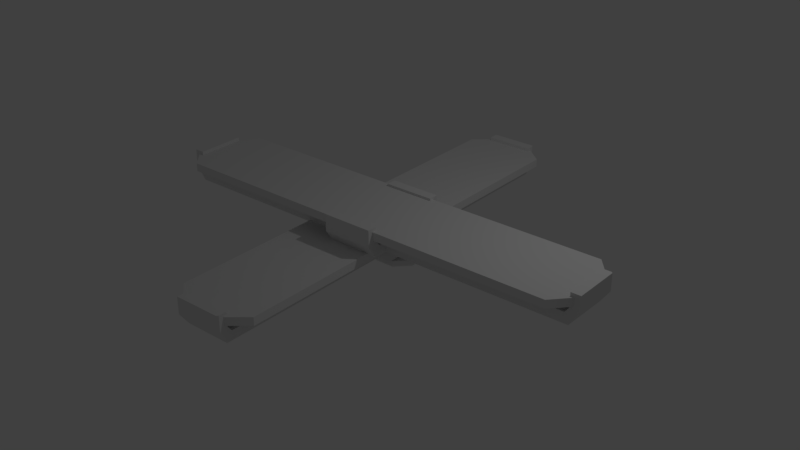 # Source: Robot_Name_Banner.blend  (saved by Blender 2.93.20; exported with 4.5.12 LTS)
import bpy
from mathutils import Matrix  # noqa: F401  (used for matrix-valued properties, if any)

bpy.ops.wm.read_factory_settings(use_empty=True)
scene = bpy.context.scene
scene.name = 'Scene'

# ---- collections
col_collection_1 = bpy.data.collections.new('Collection 1'); scene.collection.children.link(col_collection_1)

# ---- materials (node trees are filled in below, after node groups)
mat_polysurface276_0_001 = bpy.data.materials.new('polySurface276_0.001')
mat_polysurface276_0_001.alpha_threshold = 0.0
mat_polysurface276_0_001.use_transparent_shadow = False
mat_polysurface276_0_001.roughness = 0.5
mat_polysurface276_1_001 = bpy.data.materials.new('polySurface276_1.001')
mat_polysurface276_1_001.alpha_threshold = 0.0
mat_polysurface276_1_001.use_transparent_shadow = False
mat_polysurface276_1_001.roughness = 0.5
mat_polysurface276_0 = bpy.data.materials.new('polySurface276_0')
mat_polysurface276_0.alpha_threshold = 0.0
mat_polysurface276_0.use_transparent_shadow = False
mat_polysurface276_0.roughness = 0.5
mat_polysurface276_1 = bpy.data.materials.new('polySurface276_1')
mat_polysurface276_1.alpha_threshold = 0.0
mat_polysurface276_1.use_transparent_shadow = False
mat_polysurface276_1.roughness = 0.5

# ---- material node trees

# ---- world
world_world = bpy.data.worlds.new('World'); scene.world = world_world
world_world.color = (0.05088, 0.05088, 0.05088)
world_world.use_sun_shadow = False
world_world.sun_shadow_jitter_overblur = 0.0
world_world.cycles.sampling_method = 'MANUAL'

# ---- lights
light_lamp = bpy.data.lights.new('Lamp', 'POINT')
light_lamp.transmission_factor = 0.0
light_lamp.cutoff_distance = 30.0
light_lamp.energy = 100.0
light_lamp.shadow_buffer_clip_start = 1.001
light_lamp.shadow_soft_size = 0.1
light_lamp.shadow_maximum_resolution = 0.006
light_lamp.use_absolute_resolution = True

# ---- meshes
me_polysurface276_001 = bpy.data.meshes.new('polySurface276.001')
me_polysurface276_001.from_pydata([(4.33, 0.6774, 0.0391), (4.33, 0.6779, 1.001), (4.33, 0.5148, 1.001), (4.33, 0.5142, 0.03911), (4.021, 0.6774, -0.3353), (4.021, 0.5142, -0.3353), (4.021, 0.5148, 1.343), (4.021, 0.6779, 1.343), (-4.348, 0.6774, 0.0391), (-4.348, 0.6779, 1.001), (4.33, 0.6779, 1.001), (4.33, 0.6774, 0.0391), (-4.039, 0.6774, -0.3353), (4.021, 0.6774, -0.3353), (4.021, 0.6779, 1.343), (-4.039, 0.6779, 1.343), (-4.348, 0.5142, 0.03911), (-4.348, 0.5148, 1.001), (-4.348, 0.6779, 1.001), (-4.348, 0.6774, 0.0391), (-4.039, 0.5142, -0.3353), (-4.039, 0.6774, -0.3353), (-4.039, 0.6779, 1.343), (-4.039, 0.5148, 1.343), (-4.039, 0.6779, 1.343), (-4.039, 0.5148, 1.343), (4.021, 0.5148, 1.343), (4.021, 0.6779, 1.343), (4.021, 0.6774, -0.3353), (4.021, 0.5142, -0.3353), (-4.039, 0.5142, -0.3353), (-4.039, 0.6774, -0.3353), (-4.348, 0.5142, 0.03911), (4.33, 0.5142, 0.03911), (4.33, 0.5148, 1.001), (-4.348, 0.5148, 1.001), (-4.039, 0.5148, 1.343), (4.021, 0.5148, 1.343), (4.021, 0.5142, -0.3353), (-4.039, 0.5142, -0.3353), (0.503, 0.1463, 1.261), (0.503, 0.4091, 1.446), (-0.503, 0.4091, 1.446), (-0.503, 0.1463, 1.255), (0.503, 0.4628, 1.249), (0.503, 0.4091, 1.446), (0.503, 0.1463, 1.261), (0.503, 0.3558, 1.165), (0.503, 0.7472, 1.249), (0.503, 0.7472, 1.446), (0.503, 0.3558, 0.9928), (0.503, 0.1463, 0.9928), (-0.503, 0.3558, 1.165), (-0.503, 0.1463, 1.255), (-0.503, 0.4091, 1.446), (-0.503, 0.4628, 1.249), (-0.503, 0.7472, 1.249), (-0.503, 0.7472, 1.446), (-0.503, 0.1463, 0.9928), (-0.503, 0.3558, 0.9928), (0.503, 0.3558, 1.165), (-0.503, 0.3558, 1.165), (-0.503, 0.4628, 1.249), (0.503, 0.4628, 1.249), (-0.503, 0.1463, 0.9928), (-0.503, 0.1463, 0.06252), (0.503, 0.1463, 0.06252), (0.503, 0.1463, 0.9928), (4.259, 0.1463, 0.9928), (4.266, 0.1463, 0.06252), (-4.253, 0.1463, 0.06252), (-4.246, 0.1463, 0.9928), (-0.503, 0.1463, 1.255), (0.503, 0.1463, 1.261), (0.503, 0.1463, -0.2084), (-0.503, 0.1463, -0.2084), (0.503, 0.3558, -0.1556), (0.503, 0.4385, -0.2523), (-0.503, 0.4385, -0.2523), (-0.503, 0.3558, -0.1556), (0.503, 0.4091, 1.446), (0.503, 0.7472, 1.446), (-0.503, 0.7472, 1.446), (-0.503, 0.4091, 1.446), (-0.503, 0.4628, 1.249), (-0.503, 0.7472, 1.249), (0.503, 0.7472, 1.249), (0.503, 0.4628, 1.249), (-0.503, 0.7472, 1.446), (0.503, 0.7472, 1.446), (0.503, 0.7472, 1.249), (-0.503, 0.7472, 1.249), (0.503, 0.4091, -0.4488), (0.503, 0.4385, -0.2523), (0.503, 0.3558, -0.1556), (0.503, 0.1463, -0.2084), (0.503, 0.7229, -0.4489), (0.503, 0.7229, -0.2523), (0.503, 0.1463, 0.06252), (0.503, 0.3558, 0.03286), (0.503, 0.1463, -0.2084), (-0.503, 0.1463, -0.2084), (-0.503, 0.4091, -0.4488), (0.503, 0.4091, -0.4488), (-0.503, 0.1463, -0.2084), (-0.503, 0.3558, -0.1556), (-0.503, 0.4385, -0.2523), (-0.503, 0.4091, -0.4488), (-0.503, 0.7229, -0.4489), (-0.503, 0.7229, -0.2523), (-0.503, 0.3558, 0.03286), (-0.503, 0.1463, 0.06252), (-0.503, 0.4091, -0.4488), (-0.503, 0.7229, -0.4489), (0.503, 0.7229, -0.4489), (0.503, 0.4091, -0.4488), (0.503, 0.4385, -0.2523), (0.503, 0.7229, -0.2523), (-0.503, 0.7229, -0.2523), (-0.503, 0.4385, -0.2523), (0.503, 0.7229, -0.4489), (-0.503, 0.7229, -0.4489), (-0.503, 0.7229, -0.2523), (0.503, 0.7229, -0.2523), (4.45, 0.4091, 0.05815), (4.266, 0.1463, 0.06252), (4.248, 0.1744, 0.03286), (4.417, 0.4091, 0.03308), (4.266, 0.1463, 0.06252), (4.45, 0.4091, 0.05815), (4.45, 0.4091, 0.9928), (4.259, 0.1463, 0.9928), (4.248, 0.1744, 0.03286), (4.169, 0.3558, 0.03286), (4.254, 0.4628, 0.03308), (4.417, 0.4091, 0.03308), (4.417, 0.7472, 0.03308), (4.254, 0.7472, 0.03308), (0.503, 0.3558, 0.03286), (0.503, 0.1744, 0.03286), (4.259, 0.1463, 0.9928), (4.45, 0.4091, 0.9928), (4.254, 0.4628, 0.9928), (4.169, 0.3558, 0.9928), (4.254, 0.7472, 0.9928), (4.45, 0.7472, 0.9928), (0.503, 0.1463, 0.9928), (0.503, 0.3558, 0.9928), (4.169, 0.3558, 0.03286), (4.169, 0.3558, 0.9928), (4.254, 0.4628, 0.9928), (4.254, 0.4628, 0.03308), (4.45, 0.4091, 0.05815), (4.45, 0.7472, 0.05815), (4.45, 0.7472, 0.9928), (4.45, 0.4091, 0.9928), (4.417, 0.4091, 0.03308), (4.417, 0.7472, 0.03308), (4.45, 0.7472, 0.05815), (4.45, 0.4091, 0.05815), (4.254, 0.4628, 0.9928), (4.254, 0.7472, 0.9928), (4.254, 0.7472, 0.03308), (4.254, 0.4628, 0.03308), (4.254, 0.7472, 0.03308), (4.254, 0.7472, 0.9928), (4.45, 0.7472, 0.9928), (4.417, 0.7472, 0.03308), (4.45, 0.7472, 0.05815), (-4.45, 0.4091, 0.05815), (-4.416, 0.4091, 0.03308), (-4.235, 0.1744, 0.03286), (-4.253, 0.1463, 0.06252), (-4.253, 0.1463, 0.06252), (-4.246, 0.1463, 0.9928), (-4.45, 0.4091, 0.9928), (-4.45, 0.4091, 0.05815), (-4.235, 0.1744, 0.03286), (-4.416, 0.4091, 0.03308), (-4.253, 0.4628, 0.03308), (-4.157, 0.3558, 0.03286), (-4.253, 0.7472, 0.03308), (-4.416, 0.7472, 0.03308), (-0.503, 0.1744, 0.03286), (-0.503, 0.3558, 0.03286), (-4.246, 0.1463, 0.9928), (-4.157, 0.3558, 0.9928), (-4.253, 0.4628, 0.9928), (-4.45, 0.4091, 0.9928), (-4.45, 0.7472, 0.9928), (-4.253, 0.7472, 0.9928), (-0.503, 0.3558, 0.9928), (-0.503, 0.1463, 0.9928), (-4.157, 0.3558, 0.03286), (-4.253, 0.4628, 0.03308), (-4.253, 0.4628, 0.9928), (-4.157, 0.3558, 0.9928), (-4.45, 0.4091, 0.9928), (-4.45, 0.7472, 0.9928), (-4.45, 0.7472, 0.05815), (-4.45, 0.4091, 0.05815), (-4.45, 0.4091, 0.05815), (-4.45, 0.7472, 0.05815), (-4.416, 0.7472, 0.03308), (-4.416, 0.4091, 0.03308), (-4.253, 0.4628, 0.03308), (-4.253, 0.7472, 0.03308), (-4.253, 0.7472, 0.9928), (-4.253, 0.4628, 0.9928), (-4.416, 0.7472, 0.03308), (-4.45, 0.7472, 0.9928), (-4.253, 0.7472, 0.9928), (-4.253, 0.7472, 0.03308), (-4.45, 0.7472, 0.05815), (4.266, 0.1463, 0.06252), (0.503, 0.1463, 0.06252), (0.503, 0.1744, 0.03286), (4.248, 0.1744, 0.03286), (-4.235, 0.1744, 0.03286), (-0.503, 0.1744, 0.03286), (-0.503, 0.1463, 0.06252), (-4.253, 0.1463, 0.06252), (4.169, 0.3558, 0.03286), (0.503, 0.3558, 0.03286), (0.503, 0.3558, 0.9928), (4.169, 0.3558, 0.9928), (-0.503, 0.3558, 0.9928), (-0.503, 0.3558, 0.03286), (-4.157, 0.3558, 0.9928), (-4.157, 0.3558, 0.03286), (0.503, 0.3558, 1.165), (-0.503, 0.3558, 1.165), (-0.503, 0.3558, -0.1556), (0.503, 0.3558, -0.1556), (-0.503, 0.06083, 0.2084), (-0.503, 0.1446, 0.2084), (-0.503, 0.1446, -0.2084), (-0.503, 0.06083, -0.2084), (-0.503, 0.06083, -0.2084), (-0.503, 0.1446, -0.2084), (-0.2084, 0.1446, -0.503), (-0.2084, 0.06083, -0.503), (-0.2084, 0.06083, -0.503), (-0.2084, 0.1446, -0.503), (0.2084, 0.1446, -0.503), (0.2084, 0.06083, -0.503), (0.2084, 0.06083, -0.503), (0.2084, 0.1446, -0.503), (0.503, 0.1446, -0.2084), (0.503, 0.06083, -0.2084), (0.503, 0.06083, -0.2084), (0.503, 0.1446, -0.2084), (0.503, 0.1446, 0.2084), (0.503, 0.06083, 0.2084), (0.503, 0.06083, 0.2084), (0.503, 0.1446, 0.2084), (0.2084, 0.1446, 0.503), (0.2084, 0.06083, 0.503), (0.2084, 0.06083, 0.503), (0.2084, 0.1446, 0.503), (-0.2084, 0.1446, 0.503), (-0.2084, 0.06083, 0.503), (-0.2084, 0.06083, 0.503), (-0.2084, 0.1446, 0.503), (-0.503, 0.1446, 0.2084), (-0.503, 0.06083, 0.2084), (-0.4469, 0.0, -0.1851), (0.0, 0.0, 0.0), (-0.4469, 0.0, 0.1851), (-0.1851, 0.0, -0.4469), (0.1851, 0.0, -0.4469), (0.4469, 0.0, -0.1851), (0.4469, 0.0, 0.1851), (0.1851, 0.0, 0.4469), (-0.1851, 0.0, 0.4469), (-0.503, 0.1446, 0.2084), (0.0, 0.1446, 0.0), (-0.503, 0.1446, -0.2084), (-0.2084, 0.1446, -0.503), (0.2084, 0.1446, -0.503), (0.503, 0.1446, -0.2084), (0.503, 0.1446, 0.2084), (0.2084, 0.1446, 0.503), (-0.2084, 0.1446, 0.503), (-0.503, 0.06083, 0.2084), (-0.503, 0.06083, -0.2084), (-0.4469, 0.0, -0.1851), (-0.4469, 0.0, 0.1851), (-0.4469, 0.0, 0.1851), (-0.1851, 0.0, 0.4469), (-0.2084, 0.06083, 0.503), (-0.503, 0.06083, 0.2084), (-0.503, 0.06083, -0.2084), (-0.2084, 0.06083, -0.503), (-0.1851, 0.0, -0.4469), (-0.4469, 0.0, -0.1851), (-0.2084, 0.06083, -0.503), (0.2084, 0.06083, -0.503), (0.1851, 0.0, -0.4469), (-0.1851, 0.0, -0.4469), (0.2084, 0.06083, -0.503), (0.503, 0.06083, -0.2084), (0.4469, 0.0, -0.1851), (0.1851, 0.0, -0.4469), (0.503, 0.06083, -0.2084), (0.503, 0.06083, 0.2084), (0.4469, 0.0, 0.1851), (0.4469, 0.0, -0.1851), (0.503, 0.06083, 0.2084), (0.2084, 0.06083, 0.503), (0.1851, 0.0, 0.4469), (0.4469, 0.0, 0.1851), (0.2084, 0.06083, 0.503), (-0.2084, 0.06083, 0.503), (-0.1851, 0.0, 0.4469), (0.1851, 0.0, 0.4469)], [], [(0, 1, 2), (0, 2, 3), (4, 0, 3), (4, 3, 5), (6, 2, 1), (6, 1, 7), (8, 9, 10), (8, 10, 11), (12, 8, 11), (12, 11, 13), (14, 10, 9), (14, 9, 15), (16, 17, 18), (16, 18, 19), (20, 16, 19), (20, 19, 21), (22, 18, 17), (22, 17, 23), (24, 25, 26), (24, 26, 27), (28, 29, 30), (28, 30, 31), (32, 33, 34), (32, 34, 35), (36, 35, 34), (36, 34, 37), (38, 33, 32), (38, 32, 39), (40, 41, 42), (40, 42, 43), (44, 45, 46), (44, 46, 47), (48, 45, 44), (48, 49, 45), (46, 50, 47), (46, 51, 50), (52, 53, 54), (52, 54, 55), (54, 56, 55), (54, 57, 56), (52, 58, 53), (52, 59, 58), (60, 61, 62), (60, 62, 63), (64, 65, 66), (64, 66, 67), (68, 67, 66), (68, 66, 69), (70, 65, 64), (70, 64, 71), (72, 64, 67), (72, 67, 73), (74, 66, 65), (74, 65, 75), (76, 77, 78), (76, 78, 79), (80, 81, 82), (80, 82, 83), (84, 85, 86), (84, 86, 87), (88, 89, 90), (88, 90, 91), (92, 93, 94), (92, 94, 95), (96, 93, 92), (96, 97, 93), (94, 98, 95), (94, 99, 98), (100, 101, 102), (100, 102, 103), (104, 105, 106), (104, 106, 107), (106, 108, 107), (106, 109, 108), (104, 110, 105), (104, 111, 110), (112, 113, 114), (112, 114, 115), (116, 117, 118), (116, 118, 119), (120, 121, 122), (120, 122, 123), (124, 125, 126), (124, 126, 127), (128, 129, 130), (128, 130, 131), (132, 133, 134), (132, 134, 135), (134, 136, 135), (134, 137, 136), (132, 138, 133), (132, 139, 138), (140, 141, 142), (140, 142, 143), (141, 144, 142), (141, 145, 144), (143, 146, 140), (143, 147, 146), (148, 149, 150), (148, 150, 151), (152, 153, 154), (152, 154, 155), (156, 157, 158), (156, 158, 159), (160, 161, 162), (160, 162, 163), (164, 165, 166), (164, 166, 167), (167, 166, 168), (169, 170, 171), (169, 171, 172), (173, 174, 175), (173, 175, 176), (177, 178, 179), (177, 179, 180), (178, 181, 179), (178, 182, 181), (180, 183, 177), (180, 184, 183), (185, 186, 187), (185, 187, 188), (187, 189, 188), (187, 190, 189), (185, 191, 186), (185, 192, 191), (193, 194, 195), (193, 195, 196), (197, 198, 199), (197, 199, 200), (201, 202, 203), (201, 203, 204), (205, 206, 207), (205, 207, 208), (209, 210, 211), (209, 211, 212), (213, 210, 209), (214, 215, 216), (214, 216, 217), (218, 219, 220), (218, 220, 221), (222, 223, 224), (222, 224, 225), (223, 226, 224), (223, 227, 226), (228, 226, 227), (228, 227, 229), (230, 224, 226), (230, 226, 231), (232, 227, 223), (232, 223, 233), (234, 235, 236), (234, 236, 237), (238, 239, 240), (238, 240, 241), (242, 243, 244), (242, 244, 245), (246, 247, 248), (246, 248, 249), (250, 251, 252), (250, 252, 253), (254, 255, 256), (254, 256, 257), (258, 259, 260), (258, 260, 261), (262, 263, 264), (262, 264, 265), (266, 267, 268), (269, 267, 266), (270, 267, 269), (271, 267, 270), (272, 267, 271), (273, 267, 272), (274, 267, 273), (268, 267, 274), (275, 276, 277), (277, 276, 278), (278, 276, 279), (279, 276, 280), (280, 276, 281), (281, 276, 282), (282, 276, 283), (283, 276, 275), (284, 285, 286), (284, 286, 287), (288, 289, 290), (288, 290, 291), (292, 293, 294), (292, 294, 295), (296, 297, 298), (296, 298, 299), (300, 301, 302), (300, 302, 303), (304, 305, 306), (304, 306, 307), (308, 309, 310), (308, 310, 311), (312, 313, 314), (312, 314, 315)])
me_polysurface276_001.polygons.foreach_set('use_smooth', [True] * 198)
me_polysurface276_001.polygons.foreach_set('material_index', [0, 0, 0, 0, 0, 0, 0, 0, 0, 0, 0, 0, 0, 0, 0, 0, 0, 0, 0, 0, 0, 0, 0, 0, 0, 0, 0, 0, 1, 1, 1, 1, 1, 1, 1, 1, 1, 1, 1, 1, 1, 1, 1, 1, 1, 1, 1, 1, 1, 1, 1, 1, 1, 1, 1, 1, 1, 1, 1, 1, 1, 1, 1, 1, 1, 1, 1, 1, 1, 1, 1, 1, 1, 1, 1, 1, 1, 1, 1, 1, 1, 1, 1, 1, 1, 1, 1, 1, 1, 1, 1, 1, 1, 1, 1, 1, 1, 1, 1, 1, 1, 1, 1, 1, 1, 1, 1, 1, 1, 1, 1, 1, 1, 1, 1, 1, 1, 1, 1, 1, 1, 1, 1, 1, 1, 1, 1, 1, 1, 1, 1, 1, 1, 1, 1, 1, 1, 1, 1, 1, 1, 1, 1, 1, 1, 1, 1, 1, 1, 1, 1, 1, 1, 1, 1, 1, 1, 1, 1, 1, 1, 1, 1, 1, 1, 1, 1, 1, 1, 1, 1, 1, 1, 1, 1, 1, 1, 1, 1, 1, 1, 1, 1, 1, 1, 1, 1, 1, 1, 1, 1, 1, 1, 1, 1, 1, 1, 1])
_k = set([(0, 1), (0, 4), (1, 7), (2, 3), (2, 6), (3, 5), (4, 5), (6, 7), (8, 9), (8, 12), (9, 15), (10, 11), (10, 14), (11, 13), (12, 13), (14, 15), (16, 17), (16, 20), (17, 23), (18, 19), (18, 22), (19, 21), (20, 21), (22, 23), (24, 25), (24, 27), (25, 26), (26, 27), (28, 29), (28, 31), (29, 30), (30, 31), (32, 35), (32, 39), (33, 34), (33, 38), (34, 37), (35, 36), (36, 37), (38, 39), (40, 41), (40, 43), (41, 42), (42, 43), (44, 47), (44, 48), (45, 46), (45, 49), (46, 51), (47, 50), (48, 49), (50, 51), (52, 55), (52, 59), (53, 54), (53, 58), (54, 57), (55, 56), (56, 57), (58, 59), (60, 61), (60, 63), (61, 62), (62, 63), (64, 71), (64, 72), (65, 70), (65, 75), (66, 69), (66, 74), (67, 68), (67, 73), (68, 69), (70, 71), (72, 73), (74, 75), (76, 77), (76, 79), (77, 78), (78, 79), (80, 81), (80, 83), (81, 82), (82, 83), (84, 85), (84, 87), (85, 86), (86, 87), (88, 89), (88, 91), (89, 90), (90, 91), (92, 95), (92, 96), (93, 94), (93, 97), (94, 99), (95, 98), (96, 97), (98, 99), (100, 101), (100, 103), (101, 102), (102, 103), (104, 107), (104, 111), (105, 106), (105, 110), (106, 109), (107, 108), (108, 109), (110, 111), (112, 113), (112, 115), (113, 114), (114, 115), (116, 117), (116, 119), (117, 118), (118, 119), (120, 121), (120, 123), (121, 122), (122, 123), (124, 125), (124, 127), (125, 126), (126, 127), (128, 129), (128, 131), (129, 130), (130, 131), (132, 135), (132, 139), (133, 134), (133, 138), (134, 137), (135, 136), (136, 137), (138, 139), (140, 141), (140, 146), (141, 145), (142, 143), (142, 144), (143, 147), (144, 145), (146, 147), (148, 149), (148, 151), (149, 150), (150, 151), (152, 153), (152, 155), (153, 154), (154, 155), (156, 157), (156, 159), (157, 158), (158, 159), (160, 161), (160, 163), (161, 162), (162, 163), (164, 165), (164, 167), (165, 166), (166, 168), (167, 168), (169, 170), (169, 172), (170, 171), (171, 172), (173, 174), (173, 176), (174, 175), (175, 176), (177, 178), (177, 183), (178, 182), (179, 180), (179, 181), (180, 184), (181, 182), (183, 184), (185, 188), (185, 192), (186, 187), (186, 191), (187, 190), (188, 189), (189, 190), (191, 192), (193, 194), (193, 196), (194, 195), (195, 196), (197, 198), (197, 200), (198, 199), (199, 200), (201, 202), (201, 204), (202, 203), (203, 204), (205, 206), (205, 208), (206, 207), (207, 208), (209, 212), (209, 213), (210, 211), (210, 213), (211, 212), (214, 215), (214, 217), (215, 216), (216, 217), (218, 219), (218, 221), (219, 220), (220, 221), (222, 223), (222, 225), (223, 233), (224, 225), (224, 230), (226, 228), (226, 231), (227, 229), (227, 232), (228, 229), (230, 231), (232, 233), (234, 235), (234, 237), (235, 236), (236, 237), (238, 239), (238, 241), (239, 240), (240, 241), (242, 243), (242, 245), (243, 244), (244, 245), (246, 247), (246, 249), (247, 248), (248, 249), (250, 251), (250, 253), (251, 252), (252, 253), (254, 255), (254, 257), (255, 256), (256, 257), (258, 259), (258, 261), (259, 260), (260, 261), (262, 263), (262, 265), (263, 264), (264, 265), (266, 268), (266, 269), (268, 274), (269, 270), (270, 271), (271, 272), (272, 273), (273, 274), (275, 277), (275, 283), (277, 278), (278, 279), (279, 280), (280, 281), (281, 282), (282, 283), (284, 285), (284, 287), (285, 286), (286, 287), (288, 289), (288, 291), (289, 290), (290, 291), (292, 293), (292, 295), (293, 294), (294, 295), (296, 297), (296, 299), (297, 298), (298, 299), (300, 301), (300, 303), (301, 302), (302, 303), (304, 305), (304, 307), (305, 306), (306, 307), (308, 309), (308, 311), (309, 310), (310, 311), (312, 313), (312, 315), (313, 314), (314, 315)])
me_polysurface276_001.attributes.new('sharp_edge', 'BOOLEAN', 'EDGE').data.foreach_set('value', [ (min(e.vertices), max(e.vertices)) in _k for e in me_polysurface276_001.edges])
_uv = me_polysurface276_001.uv_layers.new(name='UVMap')
_uv.uv.foreach_set('vector', [0.846, 0.05655, 0.9558, 0.05641, 0.9558, 0.09365, 0.846, 0.05655, 0.9558, 0.09365, 0.846, 0.09378, 0.8032, 0.05655, 0.846, 0.05655, 0.846, 0.09378, 0.8032, 0.05655, 0.846, 0.09378, 0.8032, 0.09378, 0.9948, 0.09365, 0.9558, 0.09365, 0.9558, 0.05641, 0.9948, 0.09365, 0.9558, 0.05641, 0.9948, 0.05641, 0.9948, 0.6945, 0.9948, 0.9141, 0.00441, 0.9141, 0.9948, 0.6945, 0.00441, 0.9141, 0.00441, 0.6945, 0.9596, 0.609, 0.9948, 0.6945, 0.00441, 0.6945, 0.9596, 0.609, 0.00441, 0.6945, 0.03967, 0.609, 0.03967, 0.9921, 0.00441, 0.9141, 0.9948, 0.9141, 0.03967, 0.9921, 0.9948, 0.9141, 0.9596, 0.9921, 0.846, 0.004888, 0.9558, 0.005021, 0.9558, 0.04225, 0.846, 0.004888, 0.9558, 0.04225, 0.846, 0.04212, 0.8032, 0.004888, 0.846, 0.004888, 0.846, 0.04212, 0.8032, 0.004888, 0.846, 0.04212, 0.8032, 0.04212, 0.9948, 0.04225, 0.9558, 0.04225, 0.9558, 0.005021, 0.9948, 0.04225, 0.9558, 0.005021, 0.9948, 0.005021, 0.9948, 0.1596, 0.9948, 0.1968, 0.07494, 0.1968, 0.9948, 0.1596, 0.07494, 0.1968, 0.07494, 0.1596, 0.07494, 0.1453, 0.07494, 0.1081, 0.9948, 0.1081, 0.07494, 0.1453, 0.9948, 0.1081, 0.9948, 0.1453, 0.9948, 0.5088, 0.00441, 0.5088, 0.00441, 0.2892, 0.9948, 0.5088, 0.00441, 0.2892, 0.9948, 0.2892, 0.9596, 0.2112, 0.9948, 0.2892, 0.00441, 0.2892, 0.9596, 0.2112, 0.00441, 0.2892, 0.03967, 0.2112, 0.03967, 0.5943, 0.00441, 0.5088, 0.9948, 0.5088, 0.03967, 0.5943, 0.9948, 0.5088, 0.9596, 0.5943, 0.03529, 0.08474, 0.03625, 0.08474, 0.03625, 0.09208, 0.03529, 0.08474, 0.03625, 0.09208, 0.03529, 0.09208, 0.01725, 0.06853, 0.01653, 0.06814, 0.0172, 0.06622, 0.01725, 0.06853, 0.0172, 0.06622, 0.01755, 0.06775, 0.01725, 0.07061, 0.01653, 0.06814, 0.01725, 0.06853, 0.01725, 0.07061, 0.01653, 0.07061, 0.01653, 0.06814, 0.0172, 0.06622, 0.01818, 0.06775, 0.01755, 0.06775, 0.0172, 0.06622, 0.01818, 0.06622, 0.01818, 0.06775, 0.0157, 0.0371, 0.01537, 0.03863, 0.01467, 0.03671, 0.0157, 0.0371, 0.01467, 0.03671, 0.01539, 0.03632, 0.01467, 0.03671, 0.01539, 0.03425, 0.01539, 0.03632, 0.01467, 0.03671, 0.01467, 0.03425, 0.01539, 0.03425, 0.0157, 0.0371, 0.01633, 0.03863, 0.01537, 0.03863, 0.0157, 0.0371, 0.01633, 0.0371, 0.01633, 0.03863, 0.03509, 0.08474, 0.03509, 0.09208, 0.0347, 0.09208, 0.03509, 0.08474, 0.0347, 0.09208, 0.0347, 0.08474, 0.00913, 0.07231, 0.005733, 0.07231, 0.005733, 0.06497, 0.00913, 0.07231, 0.005733, 0.06497, 0.00913, 0.06497, 0.00913, 0.03754, 0.00913, 0.06497, 0.005733, 0.06497, 0.00913, 0.03754, 0.005733, 0.06497, 0.005733, 0.03749, 0.005733, 0.09969, 0.005733, 0.07231, 0.00913, 0.07231, 0.005733, 0.09969, 0.00913, 0.07231, 0.00913, 0.09965, 0.01009, 0.07231, 0.00913, 0.07231, 0.00913, 0.06497, 0.01009, 0.07231, 0.00913, 0.06497, 0.01011, 0.06497, 0.004744, 0.06497, 0.005733, 0.06497, 0.005733, 0.07231, 0.004744, 0.06497, 0.005733, 0.07231, 0.004744, 0.07231, 0.01514, 0.06567, 0.0155, 0.06567, 0.0155, 0.07301, 0.01514, 0.06567, 0.0155, 0.07301, 0.01514, 0.07301, 0.03625, 0.08474, 0.03748, 0.08474, 0.03748, 0.09208, 0.03625, 0.08474, 0.03748, 0.09208, 0.03625, 0.09208, 0.0347, 0.09208, 0.03366, 0.09208, 0.03366, 0.08474, 0.0347, 0.09208, 0.03366, 0.08474, 0.0347, 0.08474, 0.03274, 0.09208, 0.03274, 0.08474, 0.03346, 0.08474, 0.03274, 0.09208, 0.03346, 0.08474, 0.03346, 0.09208, 0.01447, 0.03634, 0.01375, 0.03656, 0.0134, 0.03595, 0.01447, 0.03634, 0.0134, 0.03595, 0.01359, 0.03442, 0.01447, 0.03863, 0.01375, 0.03656, 0.01447, 0.03634, 0.01447, 0.03863, 0.01375, 0.03863, 0.01375, 0.03656, 0.0134, 0.03595, 0.0126, 0.03442, 0.01359, 0.03442, 0.0134, 0.03595, 0.01271, 0.03595, 0.0126, 0.03442, 0.03254, 0.08474, 0.03254, 0.09208, 0.03158, 0.09208, 0.03254, 0.08474, 0.03158, 0.09208, 0.03158, 0.08474, 0.01152, 0.03863, 0.01133, 0.0371, 0.01168, 0.0365, 0.01152, 0.03863, 0.01168, 0.0365, 0.0124, 0.03671, 0.01168, 0.0365, 0.0124, 0.03442, 0.0124, 0.03671, 0.01168, 0.0365, 0.01168, 0.03442, 0.0124, 0.03442, 0.01152, 0.03863, 0.01064, 0.0371, 0.01133, 0.0371, 0.01152, 0.03863, 0.01054, 0.03863, 0.01064, 0.0371, 0.03158, 0.09208, 0.03043, 0.09208, 0.03043, 0.08474, 0.03158, 0.09208, 0.03043, 0.08474, 0.03158, 0.08474, 0.02919, 0.08474, 0.03023, 0.08474, 0.03023, 0.09208, 0.02919, 0.08474, 0.03023, 0.09208, 0.02919, 0.09208, 0.02899, 0.08474, 0.02899, 0.09208, 0.02827, 0.09208, 0.02899, 0.08474, 0.02827, 0.09208, 0.02827, 0.08474, 0.01694, 0.07087, 0.0179, 0.07222, 0.0178, 0.07235, 0.01694, 0.07087, 0.0178, 0.07235, 0.01694, 0.07111, 0.02078, 0.06382, 0.02174, 0.06378, 0.02174, 0.07061, 0.02078, 0.06382, 0.02174, 0.07061, 0.02078, 0.07061, 0.0178, 0.07235, 0.01713, 0.07292, 0.01674, 0.07231, 0.0178, 0.07235, 0.01674, 0.07231, 0.01694, 0.07111, 0.01674, 0.07231, 0.01571, 0.07111, 0.01694, 0.07111, 0.01674, 0.07231, 0.01571, 0.07231, 0.01571, 0.07111, 0.0178, 0.07235, 0.01713, 0.09969, 0.01713, 0.07292, 0.0178, 0.07235, 0.0178, 0.09969, 0.01713, 0.09969, 0.01814, 0.07226, 0.0191, 0.07087, 0.0193, 0.07231, 0.01814, 0.07226, 0.0193, 0.07231, 0.0189, 0.07292, 0.0191, 0.07087, 0.02033, 0.07231, 0.0193, 0.07231, 0.0191, 0.07087, 0.02033, 0.07087, 0.02033, 0.07231, 0.0189, 0.07292, 0.01814, 0.09969, 0.01814, 0.07226, 0.0189, 0.07292, 0.0189, 0.09969, 0.01814, 0.09969, 0.02807, 0.08507, 0.02807, 0.09208, 0.02768, 0.09208, 0.02807, 0.08507, 0.02768, 0.09208, 0.02768, 0.08508, 0.02174, 0.06378, 0.02297, 0.06378, 0.02297, 0.07061, 0.02174, 0.06378, 0.02297, 0.07061, 0.02174, 0.07061, 0.01694, 0.07111, 0.01571, 0.07111, 0.01571, 0.07087, 0.01694, 0.07111, 0.01571, 0.07087, 0.01694, 0.07087, 0.02768, 0.09208, 0.02664, 0.09208, 0.02664, 0.08508, 0.02768, 0.09208, 0.02664, 0.08508, 0.02768, 0.08508, 0.02481, 0.0636, 0.02481, 0.07061, 0.02409, 0.07061, 0.02481, 0.0636, 0.02409, 0.07061, 0.02422, 0.0636, 0.02422, 0.0636, 0.02409, 0.07061, 0.02409, 0.06378, 0.02181, 0.09969, 0.02181, 0.09945, 0.02267, 0.09812, 0.02181, 0.09969, 0.02267, 0.09812, 0.02277, 0.09825, 0.02058, 0.06381, 0.02058, 0.07061, 0.01962, 0.07061, 0.02058, 0.06381, 0.01962, 0.07061, 0.01962, 0.06378, 0.02267, 0.09812, 0.02181, 0.09945, 0.02161, 0.09826, 0.02267, 0.09812, 0.02161, 0.09826, 0.022, 0.09755, 0.02181, 0.09945, 0.02057, 0.09826, 0.02161, 0.09826, 0.02181, 0.09945, 0.02057, 0.09945, 0.02057, 0.09826, 0.022, 0.09755, 0.02267, 0.07087, 0.02267, 0.09812, 0.022, 0.09755, 0.022, 0.07087, 0.02267, 0.07087, 0.02301, 0.09821, 0.02377, 0.09755, 0.02416, 0.09826, 0.02301, 0.09821, 0.02416, 0.09826, 0.02397, 0.09969, 0.02416, 0.09826, 0.0252, 0.09969, 0.02397, 0.09969, 0.02416, 0.09826, 0.0252, 0.09826, 0.0252, 0.09969, 0.02301, 0.09821, 0.02377, 0.07087, 0.02377, 0.09755, 0.02301, 0.09821, 0.02301, 0.07087, 0.02377, 0.07087, 0.02501, 0.0636, 0.0254, 0.0636, 0.0254, 0.07061, 0.02501, 0.0636, 0.0254, 0.07061, 0.02501, 0.07061, 0.01962, 0.07061, 0.01838, 0.07061, 0.01838, 0.06378, 0.01962, 0.07061, 0.01838, 0.06378, 0.01962, 0.06378, 0.02181, 0.09969, 0.02057, 0.09969, 0.02057, 0.09945, 0.02181, 0.09969, 0.02057, 0.09945, 0.02181, 0.09945, 0.0254, 0.0636, 0.02644, 0.0636, 0.02644, 0.07061, 0.0254, 0.0636, 0.02644, 0.07061, 0.0254, 0.07061, 0.02377, 0.0636, 0.02389, 0.07061, 0.02317, 0.07061, 0.02377, 0.0636, 0.02317, 0.07061, 0.02317, 0.0636, 0.02389, 0.06378, 0.02389, 0.07061, 0.02377, 0.0636, 0.02555, 0.07222, 0.02555, 0.09969, 0.02544, 0.09969, 0.02555, 0.07222, 0.02544, 0.09969, 0.02544, 0.07235, 0.02576, 0.09956, 0.02576, 0.07231, 0.02587, 0.07231, 0.02576, 0.09956, 0.02587, 0.07231, 0.02587, 0.09969, 0.01446, 0.0389, 0.01446, 0.06567, 0.01095, 0.06567, 0.01446, 0.0389, 0.01095, 0.06567, 0.01095, 0.0389, 0.01446, 0.06567, 0.01095, 0.07301, 0.01095, 0.06567, 0.01446, 0.06567, 0.01446, 0.07301, 0.01095, 0.07301, 0.01095, 0.09969, 0.01095, 0.07301, 0.01446, 0.07301, 0.01095, 0.09969, 0.01446, 0.07301, 0.01446, 0.09969, 0.01032, 0.06567, 0.01095, 0.06567, 0.01095, 0.07301, 0.01032, 0.06567, 0.01095, 0.07301, 0.01032, 0.07301, 0.01514, 0.07301, 0.01446, 0.07301, 0.01446, 0.06567, 0.01514, 0.07301, 0.01446, 0.06567, 0.01514, 0.06567, 0.1346, 0.08215, 0.1305, 0.08215, 0.1305, 0.05943, 0.1346, 0.08215, 0.1305, 0.05943, 0.1346, 0.05943, 0.1346, 0.05943, 0.1305, 0.05943, 0.1305, 0.04336, 0.1346, 0.05943, 0.1305, 0.04336, 0.1346, 0.04336, 0.1424, 0.04303, 0.1383, 0.04303, 0.1383, 0.0203, 0.1424, 0.04303, 0.1383, 0.0203, 0.1424, 0.0203, 0.1382, 0.04336, 0.1423, 0.04336, 0.1423, 0.05943, 0.1382, 0.04336, 0.1423, 0.05943, 0.1382, 0.05943, 0.1382, 0.05943, 0.1423, 0.05943, 0.1423, 0.08215, 0.1382, 0.05943, 0.1423, 0.08215, 0.1382, 0.08215, 0.1382, 0.08215, 0.1423, 0.08215, 0.1423, 0.09822, 0.1382, 0.08215, 0.1423, 0.09822, 0.1382, 0.09822, 0.1339, 0.0203, 0.138, 0.0203, 0.138, 0.04303, 0.1339, 0.0203, 0.138, 0.04303, 0.1339, 0.04303, 0.1346, 0.09822, 0.1305, 0.09822, 0.1305, 0.08215, 0.1346, 0.09822, 0.1305, 0.08215, 0.1346, 0.08215, 0.1287, 0.08088, 0.1165, 0.07079, 0.1287, 0.06069, 0.1215, 0.09515, 0.1165, 0.07079, 0.1287, 0.08088, 0.1115, 0.09515, 0.1165, 0.07079, 0.1215, 0.09515, 0.1043, 0.08088, 0.1165, 0.07079, 0.1115, 0.09515, 0.1043, 0.06069, 0.1165, 0.07079, 0.1043, 0.08088, 0.1115, 0.04642, 0.1165, 0.07079, 0.1043, 0.06069, 0.1215, 0.04642, 0.1165, 0.07079, 0.1115, 0.04642, 0.1287, 0.06069, 0.1165, 0.07079, 0.1215, 0.04642, 0.04767, 0.04816, 0.03556, 0.03812, 0.04767, 0.02809, 0.04767, 0.02809, 0.03556, 0.03812, 0.04058, 0.0139, 0.04058, 0.0139, 0.03556, 0.03812, 0.03054, 0.0139, 0.03054, 0.0139, 0.03556, 0.03812, 0.02345, 0.02809, 0.02345, 0.02809, 0.03556, 0.03812, 0.02345, 0.04816, 0.02345, 0.04816, 0.03556, 0.03812, 0.03054, 0.06235, 0.03054, 0.06235, 0.03556, 0.03812, 0.04058, 0.06235, 0.04058, 0.06235, 0.03556, 0.03812, 0.04767, 0.04816, 0.1346, 0.08215, 0.1346, 0.05943, 0.1363, 0.0607, 0.1346, 0.08215, 0.1363, 0.0607, 0.1363, 0.08088, 0.1287, 0.06069, 0.1215, 0.04642, 0.1222, 0.04336, 0.1287, 0.06069, 0.1222, 0.04336, 0.1302, 0.05943, 0.1302, 0.08215, 0.1222, 0.09822, 0.1215, 0.09515, 0.1302, 0.08215, 0.1215, 0.09515, 0.1287, 0.08088, 0.1424, 0.04303, 0.1424, 0.0203, 0.1441, 0.02157, 0.1424, 0.04303, 0.1441, 0.02157, 0.1441, 0.04176, 0.1108, 0.09822, 0.1028, 0.08215, 0.1043, 0.08088, 0.1108, 0.09822, 0.1043, 0.08088, 0.1115, 0.09515, 0.1382, 0.05943, 0.1382, 0.08215, 0.1366, 0.08088, 0.1382, 0.05943, 0.1366, 0.08088, 0.1366, 0.0607, 0.1028, 0.05943, 0.1108, 0.04336, 0.1115, 0.04642, 0.1028, 0.05943, 0.1115, 0.04642, 0.1043, 0.06069, 0.1339, 0.0203, 0.1339, 0.04303, 0.1323, 0.04176, 0.1339, 0.0203, 0.1323, 0.04176, 0.1323, 0.02157])
me_polysurface276_001.materials.append(mat_polysurface276_0_001)
me_polysurface276_001.materials.append(mat_polysurface276_1_001)
me_polysurface276_001.use_remesh_preserve_volume = False
me_polysurface276_001.use_remesh_preserve_attributes = False
me_polysurface276_001.use_mirror_vertex_groups = False
me_polysurface276_001.update()
me_polysurface276_001.normals_split_custom_set([tuple(v) for v in zip(*[iter([0.9411, -2.235e-05, -0.3381, 0.9333, 1.973e-05, 0.3592, 0.9333, 2.56e-05, 0.3591, 0.9411, -2.235e-05, -0.3381, 0.9333, 2.56e-05, 0.3591, 0.9411, -1.752e-05, -0.3382, 0.7713, -6.346e-06, -0.6365, 0.9411, -2.235e-05, -0.3381, 0.9411, -1.752e-05, -0.3382, 0.7713, -6.346e-06, -0.6365, 0.9411, -1.752e-05, -0.3382, 0.7713, 3.011e-06, -0.6365, 0.7421, 4.905e-06, 0.6703, 0.9333, 2.56e-05, 0.3591, 0.9333, 1.973e-05, 0.3592, 0.7421, 4.905e-06, 0.6703, 0.9333, 1.973e-05, 0.3592, 0.7421, -6.342e-06, 0.6703, 0.0, 1.0, -0.0003888, 0.0, 1.0, -0.0003961, 0.0, 1.0, -0.0003963, 0.0, 1.0, -0.0003888, 0.0, 1.0, -0.0003963, 0.0, 1.0, -0.0003885, 0.0, 1.0, 1.425e-08, 0.0, 1.0, -0.0003888, 0.0, 1.0, -0.0003885, 0.0, 1.0, 1.425e-08, 0.0, 1.0, -0.0003885, 0.0, 1.0, 7.21e-07, 0.0, 1.0, -9.55e-07, 0.0, 1.0, -0.0003963, 0.0, 1.0, -0.0003961, 0.0, 1.0, -9.55e-07, 0.0, 1.0, -0.0003961, 0.0, 1.0, -4.648e-07, -0.9411, -2.346e-05, -0.3382, -0.9333, 1.789e-05, 0.359, -0.9333, 2.377e-05, 0.3592, -0.9411, -2.346e-05, -0.3382, -0.9333, 2.377e-05, 0.3592, -0.9411, -1.795e-05, -0.3381, -0.7713, -4.331e-06, -0.6365, -0.9411, -2.346e-05, -0.3382, -0.9411, -1.795e-05, -0.3381, -0.7713, -4.331e-06, -0.6365, -0.9411, -1.795e-05, -0.3381, -0.7713, 6.022e-06, -0.6365, -0.7421, 4.631e-06, 0.6703, -0.9333, 2.377e-05, 0.3592, -0.9333, 1.789e-05, 0.359, -0.7421, 4.631e-06, 0.6703, -0.9333, 1.789e-05, 0.359, -0.7421, -6.342e-06, 0.6703, 0.0, -8.039e-06, 1.0, 0.0, -8.039e-06, 1.0, 0.0, -8.039e-06, 1.0, 0.0, -8.039e-06, 1.0, 0.0, -8.039e-06, 1.0, 0.0, -8.039e-06, 1.0, 0.0, 7.491e-06, -1.0, 0.0, 7.491e-06, -1.0, 0.0, 7.491e-06, -1.0, 0.0, 7.491e-06, -1.0, 0.0, 7.491e-06, -1.0, 0.0, 7.491e-06, -1.0, 0.0, -1.0, 0.0003872, 0.0, -1.0, 0.000387, 0.0, -1.0, 0.0003943, 0.0, -1.0, 0.0003872, 0.0, -1.0, 0.0003943, 0.0, -1.0, 0.0003943, 0.0, -1.0, 1.723e-09, 0.0, -1.0, 0.0003943, 0.0, -1.0, 0.0003943, 0.0, -1.0, 1.723e-09, 0.0, -1.0, 0.0003943, 0.0, -1.0, 9.73e-08, 0.0, -1.0, -2.862e-07, 0.0, -1.0, 0.000387, 0.0, -1.0, 0.0003872, 0.0, -1.0, -2.862e-07, 0.0, -1.0, 0.0003872, 0.0, -1.0, 7.901e-08, -0.00261, -0.5811, 0.8138, -0.002623, -0.5811, 0.8138, -0.002622, -0.5811, 0.8138, -0.00261, -0.5811, 0.8138, -0.002622, -0.5811, 0.8138, -0.002628, -0.5812, 0.8138, 1.0, 0.0, 0.0, 1.0, 0.0, 0.0, 1.0, 0.0, 0.0, 1.0, 0.0, 0.0, 1.0, 0.0, 0.0, 1.0, 0.0, 0.0, 1.0, 0.0, 0.0, 1.0, 0.0, 0.0, 1.0, 0.0, 0.0, 1.0, 0.0, 0.0, 1.0, 0.0, 0.0, 1.0, 0.0, 0.0, 1.0, 0.0, 0.0, 1.0, 0.0, 0.0, 1.0, 0.0, 0.0, 1.0, 0.0, 0.0, 1.0, 0.0, 0.0, 1.0, 0.0, 0.0, -1.0, 2.499e-07, 0.0, -1.0, 2.874e-07, 0.0, -1.0, 1.053e-07, 0.0, -1.0, 2.499e-07, 0.0, -1.0, 1.053e-07, 0.0, -1.0, 3.017e-07, 0.0, -1.0, 1.053e-07, 0.0, -1.0, 0.0, 0.0, -1.0, 3.017e-07, 0.0, -1.0, 1.053e-07, 0.0, -1.0, 0.0, 0.0, -1.0, 0.0, 0.0, -1.0, 2.499e-07, 0.0, -1.0, 3.052e-07, 0.0, -1.0, 2.874e-07, 0.0, -1.0, 2.499e-07, 0.0, -1.0, 0.0, 0.0, -1.0, 3.052e-07, 0.0, 0.0, 0.6196, -0.7849, 0.0, 0.6196, -0.7849, 0.0, 0.6196, -0.7849, 0.0, 0.6196, -0.7849, 0.0, 0.6196, -0.7849, 0.0, 0.6196, -0.7849, -8.097e-07, -1.0, -1.168e-06, -4.726e-07, -1.0, -1.01e-06, -8.097e-07, -1.0, -2.223e-06, -8.097e-07, -1.0, -1.168e-06, -8.097e-07, -1.0, -2.223e-06, -4.725e-07, -1.0, 1.185e-07, 0.0, -1.0, 0.0, -4.725e-07, -1.0, 1.185e-07, -8.097e-07, -1.0, -2.223e-06, 0.0, -1.0, 0.0, -8.097e-07, -1.0, -2.223e-06, 0.0, -1.0, 0.0, 0.0, -1.0, 0.0, -4.726e-07, -1.0, -1.01e-06, -8.097e-07, -1.0, -1.168e-06, 0.0, -1.0, 0.0, -8.097e-07, -1.0, -1.168e-06, 0.0, -1.0, 0.0, -1.014e-06, -1.0, -2.74e-06, -8.097e-07, -1.0, -1.168e-06, -4.725e-07, -1.0, 1.185e-07, -1.014e-06, -1.0, -2.74e-06, -4.725e-07, -1.0, 1.185e-07, -7.14e-09, -1.0, 1.103e-06, -1.011e-06, -1.0, -5.938e-06, -8.097e-07, -1.0, -2.223e-06, -4.726e-07, -1.0, -1.01e-06, -1.011e-06, -1.0, -5.938e-06, -4.726e-07, -1.0, -1.01e-06, 0.0, -1.0, -2.296e-06, 0.0, 0.7601, 0.6498, 0.0, 0.7601, 0.6498, 0.0, 0.7601, 0.6498, 0.0, 0.7601, 0.6498, 0.0, 0.7601, 0.6498, 0.0, 0.7601, 0.6498, 0.0, 0.0, 1.0, 0.0, 0.0, 1.0, 0.0, 0.0, 1.0, 0.0, 0.0, 1.0, 0.0, 0.0, 1.0, 0.0, 0.0, 1.0, 0.0, 0.0, -1.0, 0.0, 0.0, -1.0, 0.0, 0.0, -1.0, 0.0, 0.0, -1.0, 0.0, 0.0, -1.0, 0.0, 0.0, -1.0, 0.0, 1.0, 0.0, 0.0, 1.0, 0.0, 0.0, 1.0, 0.0, 0.0, 1.0, 0.0, 0.0, 1.0, 0.0, 0.0, 1.0, 0.0, 1.0, -2.197e-08, 0.0, 1.0, -2.228e-07, 0.0, 1.0, 1.917e-07, 0.0, 1.0, -2.197e-08, 0.0, 1.0, 1.917e-07, 0.0, 1.0, 3.504e-07, 0.0, 1.0, 0.0, 0.0, 1.0, -2.228e-07, 0.0, 1.0, -2.197e-08, 0.0, 1.0, 0.0, 0.0, 1.0, 0.0, 0.0, 1.0, -2.228e-07, 0.0, 1.0, 1.917e-07, 0.0, 1.0, 4.126e-07, 0.0, 1.0, 3.504e-07, 0.0, 1.0, 1.917e-07, 0.0, 1.0, 2.83e-07, 0.0, 1.0, 4.126e-07, 0.0, 0.0, -0.675, -0.7378, 0.0, -0.675, -0.7378, 0.0, -0.675, -0.7378, 0.0, -0.675, -0.7378, 0.0, -0.675, -0.7378, 0.0, -0.675, -0.7378, -1.0, 1.94e-07, 0.0, -1.0, 1.597e-07, 0.0, -1.0, 4.852e-08, 0.0, -1.0, 1.94e-07, 0.0, -1.0, 4.852e-08, 0.0, -1.0, -1.161e-08, 0.0, -1.0, 4.852e-08, 0.0, -1.0, -7.541e-09, 0.0, -1.0, -1.161e-08, 0.0, -1.0, 4.852e-08, 0.0, -1.0, 0.0, 0.0, -1.0, -7.541e-09, 0.0, -1.0, 1.94e-07, 0.0, -1.0, 2.675e-07, 0.0, -1.0, 1.597e-07, 0.0, -1.0, 1.94e-07, 0.0, -1.0, 4.595e-07, 0.0, -1.0, 2.675e-07, 0.0, 0.0, -0.0004046, -1.0, 0.0, -0.0004046, -1.0, 0.0, -0.0004046, -1.0, 0.0, -0.0004046, -1.0, 0.0, -0.0004046, -1.0, 0.0, -0.0004046, -1.0, 0.0, 0.0, 1.0, 0.0, 0.0, 1.0, 0.0, 0.0, 1.0, 0.0, 0.0, 1.0, 0.0, 0.0, 1.0, 0.0, 0.0, 1.0, 0.0, 1.0, 0.0, 0.0, 1.0, 0.0, 0.0, 1.0, 0.0, 0.0, 1.0, 0.0, 0.0, 1.0, 0.0, 0.0, 1.0, 0.0, 0.5551, -0.4004, -0.7291, 0.5551, -0.4004, -0.7291, 0.5551, -0.4004, -0.7291, 0.5551, -0.4004, -0.7291, 0.5551, -0.4004, -0.7291, 0.5551, -0.4004, -0.7291, 0.8138, -0.5811, 0.002821, 0.8138, -0.5811, 0.002814, 0.8138, -0.5811, 0.002827, 0.8138, -0.5811, 0.002821, 0.8138, -0.5811, 0.002827, 0.8138, -0.5811, 0.002833, 0.0003926, 0.0003463, -1.0, 0.0005128, 0.0003687, -1.0, 0.0005981, 0.0006135, -1.0, 0.0003926, 0.0003463, -1.0, 0.0005981, 0.0006135, -1.0, 0.0006969, 0.0007252, -1.0, 0.0005981, 0.0006135, -1.0, -1.12e-08, 0.0, -1.0, 0.0006969, 0.0007252, -1.0, 0.0005981, 0.0006135, -1.0, 0.0, 0.0, -1.0, -1.12e-08, 0.0, -1.0, 0.0003926, 0.0003463, -1.0, 0.0, 0.0, -1.0, 0.0005128, 0.0003687, -1.0, 0.0003926, 0.0003463, -1.0, 0.0, 0.0, -1.0, 0.0, 0.0, -1.0, -1.473e-07, 0.0, 1.0, 2.317e-07, 0.0, 1.0, -1.321e-07, 0.0, 1.0, -1.473e-07, 0.0, 1.0, -1.321e-07, 0.0, 1.0, -8.358e-07, 0.0, 1.0, 2.317e-07, 0.0, 1.0, 0.0, 0.0, 1.0, -1.321e-07, 0.0, 1.0, 2.317e-07, 0.0, 1.0, 0.0, 0.0, 1.0, 0.0, 0.0, 1.0, -8.358e-07, 0.0, 1.0, 0.0, 0.0, 1.0, -1.473e-07, 0.0, 1.0, -8.358e-07, 0.0, 1.0, 0.0, 0.0, 1.0, 0.0, 0.0, 1.0, -0.7849, 0.6196, -1.76e-07, -0.7849, 0.6196, -2.278e-07, -0.7849, 0.6196, -2.227e-07, -0.7849, 0.6196, -1.76e-07, -0.7849, 0.6196, -2.227e-07, -0.7849, 0.6196, -1.709e-07, 1.0, 0.0, 0.0, 1.0, 0.0, 0.0, 1.0, 0.0, 0.0, 1.0, 0.0, 0.0, 1.0, 0.0, 0.0, 1.0, 0.0, 0.0, 0.599, 0.0, -0.8008, 0.599, 0.0, -0.8008, 0.599, 0.0, -0.8008, 0.599, 0.0, -0.8008, 0.599, 0.0, -0.8008, 0.599, 0.0, -0.8008, -1.0, 0.0, 0.0, -1.0, 0.0, 0.0, -1.0, 0.0, 0.0, -1.0, 0.0, 0.0, -1.0, 0.0, 0.0, -1.0, 0.0, 0.0, 0.0, 1.0, -2.892e-07, 0.0, 1.0, -4.739e-07, 6.36e-09, 1.0, -4.488e-07, 0.0, 1.0, -2.892e-07, 6.36e-09, 1.0, -4.488e-07, 1.023e-07, 1.0, -2.958e-07, 1.023e-07, 1.0, -2.958e-07, 6.36e-09, 1.0, -4.488e-07, 2.862e-07, 1.0, -3.567e-07, -0.5428, -0.4197, -0.7275, -0.5429, -0.4198, -0.7274, -0.5428, -0.4197, -0.7274, -0.5428, -0.4197, -0.7275, -0.5428, -0.4197, -0.7274, -0.5428, -0.4197, -0.7274, -0.795, -0.6066, 0.002758, -0.795, -0.6066, 0.002758, -0.795, -0.6066, 0.002764, -0.795, -0.6066, 0.002758, -0.795, -0.6066, 0.002764, -0.795, -0.6066, 0.002762, -0.0003863, 0.0003346, -1.0, -0.0006956, 0.000711, -1.0, -0.0007529, 0.0007699, -1.0, -0.0003863, 0.0003346, -1.0, -0.0007529, 0.0007699, -1.0, -0.0002876, 0.0003576, -1.0, -0.0006956, 0.000711, -1.0, 1.149e-08, 0.0, -1.0, -0.0007529, 0.0007699, -1.0, -0.0006956, 0.000711, -1.0, 0.0, 0.0, -1.0, 1.149e-08, 0.0, -1.0, -0.0002876, 0.0003576, -1.0, 0.0, 0.0, -1.0, -0.0003863, 0.0003346, -1.0, -0.0002876, 0.0003576, -1.0, 0.0, 0.0, -1.0, 0.0, 0.0, -1.0, -4.048e-08, 0.0, 1.0, 2.514e-07, 0.0, 1.0, -7.116e-08, 0.0, 1.0, -4.048e-08, 0.0, 1.0, -7.116e-08, 0.0, 1.0, -2.26e-07, 0.0, 1.0, -7.116e-08, 0.0, 1.0, 0.0, 0.0, 1.0, -2.26e-07, 0.0, 1.0, -7.116e-08, 0.0, 1.0, 0.0, 0.0, 1.0, 0.0, 0.0, 1.0, -4.048e-08, 0.0, 1.0, 0.0, 0.0, 1.0, 2.514e-07, 0.0, 1.0, -4.048e-08, 0.0, 1.0, 0.0, 0.0, 1.0, 0.0, 0.0, 1.0, 0.7418, 0.6706, -1.666e-07, 0.7418, 0.6706, -1.615e-07, 0.7418, 0.6706, -2.102e-07, 0.7418, 0.6706, -1.666e-07, 0.7418, 0.6706, -2.102e-07, 0.7418, 0.6706, -2.153e-07, -1.0, 0.0, 0.0, -1.0, 0.0, 0.0, -1.0, 0.0, 0.0, -1.0, 0.0, 0.0, -1.0, 0.0, 0.0, -1.0, 0.0, 0.0, -0.5991, 0.0, -0.8007, -0.5991, 0.0, -0.8007, -0.5991, 0.0, -0.8007, -0.5991, 0.0, -0.8007, -0.5991, 0.0, -0.8007, -0.5991, 0.0, -0.8007, 1.0, 0.0, 0.0, 1.0, 0.0, 0.0, 1.0, 0.0, 0.0, 1.0, 0.0, 0.0, 1.0, 0.0, 0.0, 1.0, 0.0, 0.0, -1.024e-07, 1.0, -3.799e-07, -6.36e-09, 1.0, -4.714e-07, 0.0, 1.0, -4.64e-07, -1.024e-07, 1.0, -3.799e-07, 0.0, 1.0, -4.64e-07, 0.0, 1.0, -3.809e-07, -2.863e-07, 1.0, -3.568e-07, -6.36e-09, 1.0, -4.714e-07, -1.024e-07, 1.0, -3.799e-07, 0.0, -0.7263, -0.6874, 0.0, -0.7263, -0.6874, 0.0, -0.7263, -0.6874, 0.0, -0.7263, -0.6874, 0.0, -0.7263, -0.6874, 0.0, -0.7263, -0.6874, 0.0, -0.7263, -0.6874, 0.0, -0.7263, -0.6874, 0.0, -0.7263, -0.6874, 0.0, -0.7263, -0.6874, 0.0, -0.7263, -0.6874, 0.0, -0.7263, -0.6874, 0.0, 1.0, -3.387e-07, -9.051e-07, 1.0, -4.005e-06, -1.619e-06, 1.0, -2.158e-07, 0.0, 1.0, -3.387e-07, -1.619e-06, 1.0, -2.158e-07, 0.0, 1.0, -3.387e-07, -9.051e-07, 1.0, -4.005e-06, -8.969e-07, 1.0, -4.394e-06, -1.619e-06, 1.0, -2.158e-07, -9.051e-07, 1.0, -4.005e-06, -1.619e-06, 1.0, -1.972e-07, -8.969e-07, 1.0, -4.394e-06, 0.0, 1.0, -3.288e-07, -8.969e-07, 1.0, -4.394e-06, -1.619e-06, 1.0, -1.972e-07, 0.0, 1.0, -3.288e-07, -1.619e-06, 1.0, -1.972e-07, 0.0, 1.0, -3.399e-07, -2.167e-06, 1.0, -1.522e-06, -1.619e-06, 1.0, -2.158e-07, -8.969e-07, 1.0, -4.394e-06, -2.167e-06, 1.0, -1.522e-06, -8.969e-07, 1.0, -4.394e-06, 0.0, 1.0, -1.412e-05, -2.143e-06, 1.0, -1.519e-06, -1.619e-06, 1.0, -1.972e-07, -9.051e-07, 1.0, -4.005e-06, -2.143e-06, 1.0, -1.519e-06, -9.051e-07, 1.0, -4.005e-06, 0.0, 1.0, -1.289e-05, -1.0, 0.0, 0.0, -1.0, 0.0, 0.0, -1.0, 0.0, 0.0, -1.0, 0.0, 0.0, -1.0, 0.0, 0.0, -1.0, 0.0, 0.0, -0.7071, 0.0, -0.7071, -0.7071, 0.0, -0.7071, -0.7071, 0.0, -0.7071, -0.7071, 0.0, -0.7071, -0.7071, 0.0, -0.7071, -0.7071, 0.0, -0.7071, 0.0, 0.0, -1.0, 0.0, 0.0, -1.0, 0.0, 0.0, -1.0, 0.0, 0.0, -1.0, 0.0, 0.0, -1.0, 0.0, 0.0, -1.0, 0.7071, 0.0, -0.7071, 0.7071, 0.0, -0.7071, 0.7071, 0.0, -0.7071, 0.7071, 0.0, -0.7071, 0.7071, 0.0, -0.7071, 0.7071, 0.0, -0.7071, 1.0, 0.0, 0.0, 1.0, 0.0, 0.0, 1.0, 0.0, 0.0, 1.0, 0.0, 0.0, 1.0, 0.0, 0.0, 1.0, 0.0, 0.0, 0.7071, 0.0, 0.7071, 0.7071, 0.0, 0.7071, 0.7071, 0.0, 0.7071, 0.7071, 0.0, 0.7071, 0.7071, 0.0, 0.7071, 0.7071, 0.0, 0.7071, 0.0, 0.0, 1.0, 0.0, 0.0, 1.0, 0.0, 0.0, 1.0, 0.0, 0.0, 1.0, 0.0, 0.0, 1.0, 0.0, 0.0, 1.0, -0.7071, 0.0, 0.7071, -0.7071, 0.0, 0.7071, -0.7071, 0.0, 0.7071, -0.7071, 0.0, 0.7071, -0.7071, 0.0, 0.7071, -0.7071, 0.0, 0.7071, 0.0, -1.0, 0.0, 0.0, -1.0, 0.0, 0.0, -1.0, 0.0, 0.0, -1.0, 0.0, 0.0, -1.0, 0.0, 0.0, -1.0, 0.0, 0.0, -1.0, 0.0, 0.0, -1.0, 0.0, 0.0, -1.0, 0.0, 0.0, -1.0, 0.0, 0.0, -1.0, 0.0, 0.0, -1.0, 0.0, 0.0, -1.0, 0.0, 0.0, -1.0, 0.0, 0.0, -1.0, 0.0, 0.0, -1.0, 0.0, 0.0, -1.0, 0.0, 0.0, -1.0, 0.0, 0.0, -1.0, 0.0, 0.0, -1.0, 0.0, 0.0, -1.0, 0.0, 0.0, -1.0, 0.0, 0.0, -1.0, 0.0, 0.0, -1.0, 0.0, 3.036e-07, 1.0, 7.819e-07, -9.046e-15, 1.0, 7.352e-07, 7.33e-07, 1.0, 1.182e-06, 7.33e-07, 1.0, 1.182e-06, -9.046e-15, 1.0, 7.352e-07, 4.294e-07, 1.0, 1.004e-06, 4.294e-07, 1.0, 1.004e-06, -9.046e-15, 1.0, 7.352e-07, -4.294e-07, 1.0, 9.951e-07, -4.294e-07, 1.0, 9.951e-07, -9.046e-15, 1.0, 7.352e-07, -7.33e-07, 1.0, 1.173e-06, -7.33e-07, 1.0, 1.173e-06, -9.046e-15, 1.0, 7.352e-07, -3.036e-07, 1.0, 7.641e-07, -3.036e-07, 1.0, 7.641e-07, -9.046e-15, 1.0, 7.352e-07, 0.0, 1.0, -1.777e-08, 0.0, 1.0, -1.777e-08, -9.046e-15, 1.0, 7.352e-07, 0.0, 1.0, 0.0, 0.0, 1.0, 0.0, -9.046e-15, 1.0, 7.352e-07, 3.036e-07, 1.0, 7.819e-07, -0.7345, -0.6786, 0.0, -0.7345, -0.6786, 0.0, -0.7345, -0.6786, 0.0, -0.7345, -0.6786, 0.0, -0.7345, -0.6786, 0.0, -0.7345, -0.6786, 0.0, -0.5194, -0.6786, 0.5194, -0.5194, -0.6786, 0.5194, -0.5194, -0.6786, 0.5194, -0.5194, -0.6786, 0.5194, -0.5194, -0.6786, 0.5194, -0.5194, -0.6786, 0.5194, -0.5194, -0.6786, -0.5194, -0.5194, -0.6786, -0.5194, -0.5194, -0.6786, -0.5194, -0.5194, -0.6786, -0.5194, -0.5194, -0.6786, -0.5194, -0.5194, -0.6786, -0.5194, 0.0, -0.6786, -0.7345, 0.0, -0.6786, -0.7345, 0.0, -0.6786, -0.7345, 0.0, -0.6786, -0.7345, 0.0, -0.6786, -0.7345, 0.0, -0.6786, -0.7345, 0.5194, -0.6786, -0.5194, 0.5194, -0.6786, -0.5194, 0.5194, -0.6786, -0.5194, 0.5194, -0.6786, -0.5194, 0.5194, -0.6786, -0.5194, 0.5194, -0.6786, -0.5194, 0.7345, -0.6786, 0.0, 0.7345, -0.6786, 0.0, 0.7345, -0.6786, 0.0, 0.7345, -0.6786, 0.0, 0.7345, -0.6786, 0.0, 0.7345, -0.6786, 0.0, 0.5194, -0.6786, 0.5194, 0.5194, -0.6786, 0.5194, 0.5194, -0.6786, 0.5194, 0.5194, -0.6786, 0.5194, 0.5194, -0.6786, 0.5194, 0.5194, -0.6786, 0.5194, 0.0, -0.6786, 0.7345, 0.0, -0.6786, 0.7345, 0.0, -0.6786, 0.7345, 0.0, -0.6786, 0.7345, 0.0, -0.6786, 0.7345, 0.0, -0.6786, 0.7345])] * 3)])
me_polysurface276 = bpy.data.meshes.new('polySurface276')
me_polysurface276.from_pydata([(-0.0391, -4.33, 0.1774), (-1.001, -4.33, 0.1779), (-1.001, -4.33, 0.01482), (-0.03911, -4.33, 0.01424), (0.3353, -4.021, 0.1774), (0.3353, -4.021, 0.01424), (-1.343, -4.021, 0.01482), (-1.343, -4.021, 0.1779), (-0.0391, 4.348, 0.1774), (-1.001, 4.348, 0.1779), (-1.001, -4.33, 0.1779), (-0.0391, -4.33, 0.1774), (0.3353, 4.039, 0.1774), (0.3353, -4.021, 0.1774), (-1.343, -4.021, 0.1779), (-1.343, 4.039, 0.1779), (-0.03911, 4.348, 0.01424), (-1.001, 4.348, 0.01482), (-1.001, 4.348, 0.1779), (-0.0391, 4.348, 0.1774), (0.3353, 4.039, 0.01424), (0.3353, 4.039, 0.1774), (-1.343, 4.039, 0.1779), (-1.343, 4.039, 0.01482), (-1.343, 4.039, 0.1779), (-1.343, 4.039, 0.01482), (-1.343, -4.021, 0.01482), (-1.343, -4.021, 0.1779), (0.3353, -4.021, 0.1774), (0.3353, -4.021, 0.01424), (0.3353, 4.039, 0.01424), (0.3353, 4.039, 0.1774), (-0.03911, 4.348, 0.01424), (-0.03911, -4.33, 0.01424), (-1.001, -4.33, 0.01482), (-1.001, 4.348, 0.01482), (-1.343, 4.039, 0.01482), (-1.343, -4.021, 0.01482), (0.3353, -4.021, 0.01424), (0.3353, 4.039, 0.01424), (-1.261, -0.503, -0.3537), (-1.446, -0.503, -0.09091), (-1.446, 0.503, -0.09091), (-1.255, 0.503, -0.3537), (-1.249, -0.503, -0.03719), (-1.446, -0.503, -0.09091), (-1.261, -0.503, -0.3537), (-1.165, -0.503, -0.1442), (-1.249, -0.503, 0.2472), (-1.446, -0.503, 0.2472), (-0.9928, -0.503, -0.1442), (-0.9928, -0.503, -0.3537), (-1.165, 0.503, -0.1442), (-1.255, 0.503, -0.3537), (-1.446, 0.503, -0.09091), (-1.249, 0.503, -0.03719), (-1.249, 0.503, 0.2472), (-1.446, 0.503, 0.2472), (-0.9928, 0.503, -0.3537), (-0.9928, 0.503, -0.1442), (-1.165, -0.503, -0.1442), (-1.165, 0.503, -0.1442), (-1.249, 0.503, -0.03719), (-1.249, -0.503, -0.03719), (-0.9928, 0.503, -0.3537), (-0.06252, 0.503, -0.3537), (-0.06252, -0.503, -0.3537), (-0.9928, -0.503, -0.3537), (-0.9928, -4.259, -0.3537), (-0.06252, -4.266, -0.3537), (-0.06252, 4.253, -0.3537), (-0.9928, 4.246, -0.3537), (-1.255, 0.503, -0.3537), (-1.261, -0.503, -0.3537), (0.2084, -0.503, -0.3537), (0.2084, 0.503, -0.3537), (0.1556, -0.503, -0.1442), (0.2523, -0.503, -0.0615), (0.2523, 0.503, -0.0615), (0.1556, 0.503, -0.1442), (-1.446, -0.503, -0.09091), (-1.446, -0.503, 0.2472), (-1.446, 0.503, 0.2472), (-1.446, 0.503, -0.09091), (-1.249, 0.503, -0.03719), (-1.249, 0.503, 0.2472), (-1.249, -0.503, 0.2472), (-1.249, -0.503, -0.03719), (-1.446, 0.503, 0.2472), (-1.446, -0.503, 0.2472), (-1.249, -0.503, 0.2472), (-1.249, 0.503, 0.2472), (0.4488, -0.503, -0.09091), (0.2523, -0.503, -0.0615), (0.1556, -0.503, -0.1442), (0.2084, -0.503, -0.3537), (0.4489, -0.503, 0.2229), (0.2523, -0.503, 0.2229), (-0.06252, -0.503, -0.3537), (-0.03286, -0.503, -0.1442), (0.2084, -0.503, -0.3537), (0.2084, 0.503, -0.3537), (0.4488, 0.503, -0.09091), (0.4488, -0.503, -0.09091), (0.2084, 0.503, -0.3537), (0.1556, 0.503, -0.1442), (0.2523, 0.503, -0.0615), (0.4488, 0.503, -0.09091), (0.4489, 0.503, 0.2229), (0.2523, 0.503, 0.2229), (-0.03286, 0.503, -0.1442), (-0.06252, 0.503, -0.3537), (0.4488, 0.503, -0.09091), (0.4489, 0.503, 0.2229), (0.4489, -0.503, 0.2229), (0.4488, -0.503, -0.09091), (0.2523, -0.503, -0.0615), (0.2523, -0.503, 0.2229), (0.2523, 0.503, 0.2229), (0.2523, 0.503, -0.0615), (0.4489, -0.503, 0.2229), (0.4489, 0.503, 0.2229), (0.2523, 0.503, 0.2229), (0.2523, -0.503, 0.2229), (-0.05815, -4.45, -0.09091), (-0.06252, -4.266, -0.3537), (-0.03286, -4.248, -0.3256), (-0.03308, -4.417, -0.09091), (-0.06252, -4.266, -0.3537), (-0.05815, -4.45, -0.09091), (-0.9928, -4.45, -0.09091), (-0.9928, -4.259, -0.3537), (-0.03286, -4.248, -0.3256), (-0.03286, -4.169, -0.1442), (-0.03308, -4.254, -0.03719), (-0.03308, -4.417, -0.09091), (-0.03308, -4.417, 0.2472), (-0.03308, -4.254, 0.2472), (-0.03286, -0.503, -0.1442), (-0.03286, -0.503, -0.3256), (-0.9928, -4.259, -0.3537), (-0.9928, -4.45, -0.09091), (-0.9928, -4.254, -0.03719), (-0.9928, -4.169, -0.1442), (-0.9928, -4.254, 0.2472), (-0.9928, -4.45, 0.2472), (-0.9928, -0.503, -0.3537), (-0.9928, -0.503, -0.1442), (-0.03286, -4.169, -0.1442), (-0.9928, -4.169, -0.1442), (-0.9928, -4.254, -0.03719), (-0.03308, -4.254, -0.03719), (-0.05815, -4.45, -0.09091), (-0.05815, -4.45, 0.2472), (-0.9928, -4.45, 0.2472), (-0.9928, -4.45, -0.09091), (-0.03308, -4.417, -0.09091), (-0.03308, -4.417, 0.2472), (-0.05815, -4.45, 0.2472), (-0.05815, -4.45, -0.09091), (-0.9928, -4.254, -0.03719), (-0.9928, -4.254, 0.2472), (-0.03308, -4.254, 0.2472), (-0.03308, -4.254, -0.03719), (-0.03308, -4.254, 0.2472), (-0.9928, -4.254, 0.2472), (-0.9928, -4.45, 0.2472), (-0.03308, -4.417, 0.2472), (-0.05815, -4.45, 0.2472), (-0.05815, 4.45, -0.09091), (-0.03308, 4.416, -0.09091), (-0.03286, 4.235, -0.3256), (-0.06252, 4.253, -0.3537), (-0.06252, 4.253, -0.3537), (-0.9928, 4.246, -0.3537), (-0.9928, 4.45, -0.09091), (-0.05815, 4.45, -0.09091), (-0.03286, 4.235, -0.3256), (-0.03308, 4.416, -0.09091), (-0.03308, 4.253, -0.03719), (-0.03286, 4.157, -0.1442), (-0.03308, 4.253, 0.2472), (-0.03308, 4.416, 0.2472), (-0.03286, 0.503, -0.3256), (-0.03286, 0.503, -0.1442), (-0.9928, 4.246, -0.3537), (-0.9928, 4.157, -0.1442), (-0.9928, 4.253, -0.03719), (-0.9928, 4.45, -0.09091), (-0.9928, 4.45, 0.2472), (-0.9928, 4.253, 0.2472), (-0.9928, 0.503, -0.1442), (-0.9928, 0.503, -0.3537), (-0.03286, 4.157, -0.1442), (-0.03308, 4.253, -0.03719), (-0.9928, 4.253, -0.03719), (-0.9928, 4.157, -0.1442), (-0.9928, 4.45, -0.09091), (-0.9928, 4.45, 0.2472), (-0.05815, 4.45, 0.2472), (-0.05815, 4.45, -0.09091), (-0.05815, 4.45, -0.09091), (-0.05815, 4.45, 0.2472), (-0.03308, 4.416, 0.2472), (-0.03308, 4.416, -0.09091), (-0.03308, 4.253, -0.03719), (-0.03308, 4.253, 0.2472), (-0.9928, 4.253, 0.2472), (-0.9928, 4.253, -0.03719), (-0.03308, 4.416, 0.2472), (-0.9928, 4.45, 0.2472), (-0.9928, 4.253, 0.2472), (-0.03308, 4.253, 0.2472), (-0.05815, 4.45, 0.2472), (-0.06252, -4.266, -0.3537), (-0.06252, -0.503, -0.3537), (-0.03286, -0.503, -0.3256), (-0.03286, -4.248, -0.3256), (-0.03286, 4.235, -0.3256), (-0.03286, 0.503, -0.3256), (-0.06252, 0.503, -0.3537), (-0.06252, 4.253, -0.3537), (-0.03286, -4.169, -0.1442), (-0.03286, -0.503, -0.1442), (-0.9928, -0.503, -0.1442), (-0.9928, -4.169, -0.1442), (-0.9928, 0.503, -0.1442), (-0.03286, 0.503, -0.1442), (-0.9928, 4.157, -0.1442), (-0.03286, 4.157, -0.1442), (-1.165, -0.503, -0.1442), (-1.165, 0.503, -0.1442), (0.1556, 0.503, -0.1442), (0.1556, -0.503, -0.1442), (-0.2084, 0.503, -0.4392), (-0.2084, 0.503, -0.3554), (0.2084, 0.503, -0.3554), (0.2084, 0.503, -0.4392), (0.2084, 0.503, -0.4392), (0.2084, 0.503, -0.3554), (0.503, 0.2084, -0.3554), (0.503, 0.2084, -0.4392), (0.503, 0.2084, -0.4392), (0.503, 0.2084, -0.3554), (0.503, -0.2084, -0.3554), (0.503, -0.2084, -0.4392), (0.503, -0.2084, -0.4392), (0.503, -0.2084, -0.3554), (0.2084, -0.503, -0.3554), (0.2084, -0.503, -0.4392), (0.2084, -0.503, -0.4392), (0.2084, -0.503, -0.3554), (-0.2084, -0.503, -0.3554), (-0.2084, -0.503, -0.4392), (-0.2084, -0.503, -0.4392), (-0.2084, -0.503, -0.3554), (-0.503, -0.2084, -0.3554), (-0.503, -0.2084, -0.4392), (-0.503, -0.2084, -0.4392), (-0.503, -0.2084, -0.3554), (-0.503, 0.2084, -0.3554), (-0.503, 0.2084, -0.4392), (-0.503, 0.2084, -0.4392), (-0.503, 0.2084, -0.3554), (-0.2084, 0.503, -0.3554), (-0.2084, 0.503, -0.4392), (0.1851, 0.4469, -0.5), (0.0, 0.0, -0.5), (-0.1851, 0.4469, -0.5), (0.4469, 0.1851, -0.5), (0.4469, -0.1851, -0.5), (0.1851, -0.4469, -0.5), (-0.1851, -0.4469, -0.5), (-0.4469, -0.1851, -0.5), (-0.4469, 0.1851, -0.5), (-0.2084, 0.503, -0.3554), (-6.32e-09, 2.763e-16, -0.3554), (0.2084, 0.503, -0.3554), (0.503, 0.2084, -0.3554), (0.503, -0.2084, -0.3554), (0.2084, -0.503, -0.3554), (-0.2084, -0.503, -0.3554), (-0.503, -0.2084, -0.3554), (-0.503, 0.2084, -0.3554), (-0.2084, 0.503, -0.4392), (0.2084, 0.503, -0.4392), (0.1851, 0.4469, -0.5), (-0.1851, 0.4469, -0.5), (-0.1851, 0.4469, -0.5), (-0.4469, 0.1851, -0.5), (-0.503, 0.2084, -0.4392), (-0.2084, 0.503, -0.4392), (0.2084, 0.503, -0.4392), (0.503, 0.2084, -0.4392), (0.4469, 0.1851, -0.5), (0.1851, 0.4469, -0.5), (0.503, 0.2084, -0.4392), (0.503, -0.2084, -0.4392), (0.4469, -0.1851, -0.5), (0.4469, 0.1851, -0.5), (0.503, -0.2084, -0.4392), (0.2084, -0.503, -0.4392), (0.1851, -0.4469, -0.5), (0.4469, -0.1851, -0.5), (0.2084, -0.503, -0.4392), (-0.2084, -0.503, -0.4392), (-0.1851, -0.4469, -0.5), (0.1851, -0.4469, -0.5), (-0.2084, -0.503, -0.4392), (-0.503, -0.2084, -0.4392), (-0.4469, -0.1851, -0.5), (-0.1851, -0.4469, -0.5), (-0.503, -0.2084, -0.4392), (-0.503, 0.2084, -0.4392), (-0.4469, 0.1851, -0.5), (-0.4469, -0.1851, -0.5)], [], [(0, 1, 2), (0, 2, 3), (4, 0, 3), (4, 3, 5), (6, 2, 1), (6, 1, 7), (8, 9, 10), (8, 10, 11), (12, 8, 11), (12, 11, 13), (14, 10, 9), (14, 9, 15), (16, 17, 18), (16, 18, 19), (20, 16, 19), (20, 19, 21), (22, 18, 17), (22, 17, 23), (24, 25, 26), (24, 26, 27), (28, 29, 30), (28, 30, 31), (32, 33, 34), (32, 34, 35), (36, 35, 34), (36, 34, 37), (38, 33, 32), (38, 32, 39), (40, 41, 42), (40, 42, 43), (44, 45, 46), (44, 46, 47), (48, 45, 44), (48, 49, 45), (46, 50, 47), (46, 51, 50), (52, 53, 54), (52, 54, 55), (54, 56, 55), (54, 57, 56), (52, 58, 53), (52, 59, 58), (60, 61, 62), (60, 62, 63), (64, 65, 66), (64, 66, 67), (68, 67, 66), (68, 66, 69), (70, 65, 64), (70, 64, 71), (72, 64, 67), (72, 67, 73), (74, 66, 65), (74, 65, 75), (76, 77, 78), (76, 78, 79), (80, 81, 82), (80, 82, 83), (84, 85, 86), (84, 86, 87), (88, 89, 90), (88, 90, 91), (92, 93, 94), (92, 94, 95), (96, 93, 92), (96, 97, 93), (94, 98, 95), (94, 99, 98), (100, 101, 102), (100, 102, 103), (104, 105, 106), (104, 106, 107), (106, 108, 107), (106, 109, 108), (104, 110, 105), (104, 111, 110), (112, 113, 114), (112, 114, 115), (116, 117, 118), (116, 118, 119), (120, 121, 122), (120, 122, 123), (124, 125, 126), (124, 126, 127), (128, 129, 130), (128, 130, 131), (132, 133, 134), (132, 134, 135), (134, 136, 135), (134, 137, 136), (132, 138, 133), (132, 139, 138), (140, 141, 142), (140, 142, 143), (141, 144, 142), (141, 145, 144), (143, 146, 140), (143, 147, 146), (148, 149, 150), (148, 150, 151), (152, 153, 154), (152, 154, 155), (156, 157, 158), (156, 158, 159), (160, 161, 162), (160, 162, 163), (164, 165, 166), (164, 166, 167), (167, 166, 168), (169, 170, 171), (169, 171, 172), (173, 174, 175), (173, 175, 176), (177, 178, 179), (177, 179, 180), (178, 181, 179), (178, 182, 181), (180, 183, 177), (180, 184, 183), (185, 186, 187), (185, 187, 188), (187, 189, 188), (187, 190, 189), (185, 191, 186), (185, 192, 191), (193, 194, 195), (193, 195, 196), (197, 198, 199), (197, 199, 200), (201, 202, 203), (201, 203, 204), (205, 206, 207), (205, 207, 208), (209, 210, 211), (209, 211, 212), (213, 210, 209), (214, 215, 216), (214, 216, 217), (218, 219, 220), (218, 220, 221), (222, 223, 224), (222, 224, 225), (223, 226, 224), (223, 227, 226), (228, 226, 227), (228, 227, 229), (230, 224, 226), (230, 226, 231), (232, 227, 223), (232, 223, 233), (234, 235, 236), (234, 236, 237), (238, 239, 240), (238, 240, 241), (242, 243, 244), (242, 244, 245), (246, 247, 248), (246, 248, 249), (250, 251, 252), (250, 252, 253), (254, 255, 256), (254, 256, 257), (258, 259, 260), (258, 260, 261), (262, 263, 264), (262, 264, 265), (266, 267, 268), (269, 267, 266), (270, 267, 269), (271, 267, 270), (272, 267, 271), (273, 267, 272), (274, 267, 273), (268, 267, 274), (275, 276, 277), (277, 276, 278), (278, 276, 279), (279, 276, 280), (280, 276, 281), (281, 276, 282), (282, 276, 283), (283, 276, 275), (284, 285, 286), (284, 286, 287), (288, 289, 290), (288, 290, 291), (292, 293, 294), (292, 294, 295), (296, 297, 298), (296, 298, 299), (300, 301, 302), (300, 302, 303), (304, 305, 306), (304, 306, 307), (308, 309, 310), (308, 310, 311), (312, 313, 314), (312, 314, 315)])
me_polysurface276.polygons.foreach_set('use_smooth', [True] * 198)
me_polysurface276.polygons.foreach_set('material_index', [0, 0, 0, 0, 0, 0, 0, 0, 0, 0, 0, 0, 0, 0, 0, 0, 0, 0, 0, 0, 0, 0, 0, 0, 0, 0, 0, 0, 1, 1, 1, 1, 1, 1, 1, 1, 1, 1, 1, 1, 1, 1, 1, 1, 1, 1, 1, 1, 1, 1, 1, 1, 1, 1, 1, 1, 1, 1, 1, 1, 1, 1, 1, 1, 1, 1, 1, 1, 1, 1, 1, 1, 1, 1, 1, 1, 1, 1, 1, 1, 1, 1, 1, 1, 1, 1, 1, 1, 1, 1, 1, 1, 1, 1, 1, 1, 1, 1, 1, 1, 1, 1, 1, 1, 1, 1, 1, 1, 1, 1, 1, 1, 1, 1, 1, 1, 1, 1, 1, 1, 1, 1, 1, 1, 1, 1, 1, 1, 1, 1, 1, 1, 1, 1, 1, 1, 1, 1, 1, 1, 1, 1, 1, 1, 1, 1, 1, 1, 1, 1, 1, 1, 1, 1, 1, 1, 1, 1, 1, 1, 1, 1, 1, 1, 1, 1, 1, 1, 1, 1, 1, 1, 1, 1, 1, 1, 1, 1, 1, 1, 1, 1, 1, 1, 1, 1, 1, 1, 1, 1, 1, 1, 1, 1, 1, 1, 1, 1])
_k = set([(0, 1), (0, 4), (1, 7), (2, 3), (2, 6), (3, 5), (4, 5), (6, 7), (8, 9), (8, 12), (9, 15), (10, 11), (10, 14), (11, 13), (12, 13), (14, 15), (16, 17), (16, 20), (17, 23), (18, 19), (18, 22), (19, 21), (20, 21), (22, 23), (24, 25), (24, 27), (25, 26), (26, 27), (28, 29), (28, 31), (29, 30), (30, 31), (32, 35), (32, 39), (33, 34), (33, 38), (34, 37), (35, 36), (36, 37), (38, 39), (40, 41), (40, 43), (41, 42), (42, 43), (44, 47), (44, 48), (45, 46), (45, 49), (46, 51), (47, 50), (48, 49), (50, 51), (52, 55), (52, 59), (53, 54), (53, 58), (54, 57), (55, 56), (56, 57), (58, 59), (60, 61), (60, 63), (61, 62), (62, 63), (64, 71), (64, 72), (65, 70), (65, 75), (66, 69), (66, 74), (67, 68), (67, 73), (68, 69), (70, 71), (72, 73), (74, 75), (76, 77), (76, 79), (77, 78), (78, 79), (80, 81), (80, 83), (81, 82), (82, 83), (84, 85), (84, 87), (85, 86), (86, 87), (88, 89), (88, 91), (89, 90), (90, 91), (92, 95), (92, 96), (93, 94), (93, 97), (94, 99), (95, 98), (96, 97), (98, 99), (100, 101), (100, 103), (101, 102), (102, 103), (104, 107), (104, 111), (105, 106), (105, 110), (106, 109), (107, 108), (108, 109), (110, 111), (112, 113), (112, 115), (113, 114), (114, 115), (116, 117), (116, 119), (117, 118), (118, 119), (120, 121), (120, 123), (121, 122), (122, 123), (124, 125), (124, 127), (125, 126), (126, 127), (128, 129), (128, 131), (129, 130), (130, 131), (132, 135), (132, 139), (133, 134), (133, 138), (134, 137), (135, 136), (136, 137), (138, 139), (140, 141), (140, 146), (141, 145), (142, 143), (142, 144), (143, 147), (144, 145), (146, 147), (148, 149), (148, 151), (149, 150), (150, 151), (152, 153), (152, 155), (153, 154), (154, 155), (156, 157), (156, 159), (157, 158), (158, 159), (160, 161), (160, 163), (161, 162), (162, 163), (164, 165), (164, 167), (165, 166), (166, 168), (167, 168), (169, 170), (169, 172), (170, 171), (171, 172), (173, 174), (173, 176), (174, 175), (175, 176), (177, 178), (177, 183), (178, 182), (179, 180), (179, 181), (180, 184), (181, 182), (183, 184), (185, 188), (185, 192), (186, 187), (186, 191), (187, 190), (188, 189), (189, 190), (191, 192), (193, 194), (193, 196), (194, 195), (195, 196), (197, 198), (197, 200), (198, 199), (199, 200), (201, 202), (201, 204), (202, 203), (203, 204), (205, 206), (205, 208), (206, 207), (207, 208), (209, 212), (209, 213), (210, 211), (210, 213), (211, 212), (214, 215), (214, 217), (215, 216), (216, 217), (218, 219), (218, 221), (219, 220), (220, 221), (222, 223), (222, 225), (223, 233), (224, 225), (224, 230), (226, 228), (226, 231), (227, 229), (227, 232), (228, 229), (230, 231), (232, 233), (234, 235), (234, 237), (235, 236), (236, 237), (238, 239), (238, 241), (239, 240), (240, 241), (242, 243), (242, 245), (243, 244), (244, 245), (246, 247), (246, 249), (247, 248), (248, 249), (250, 251), (250, 253), (251, 252), (252, 253), (254, 255), (254, 257), (255, 256), (256, 257), (258, 259), (258, 261), (259, 260), (260, 261), (262, 263), (262, 265), (263, 264), (264, 265), (266, 268), (266, 269), (268, 274), (269, 270), (270, 271), (271, 272), (272, 273), (273, 274), (275, 277), (275, 283), (277, 278), (278, 279), (279, 280), (280, 281), (281, 282), (282, 283), (284, 285), (284, 287), (285, 286), (286, 287), (288, 289), (288, 291), (289, 290), (290, 291), (292, 293), (292, 295), (293, 294), (294, 295), (296, 297), (296, 299), (297, 298), (298, 299), (300, 301), (300, 303), (301, 302), (302, 303), (304, 305), (304, 307), (305, 306), (306, 307), (308, 309), (308, 311), (309, 310), (310, 311), (312, 313), (312, 315), (313, 314), (314, 315)])
me_polysurface276.attributes.new('sharp_edge', 'BOOLEAN', 'EDGE').data.foreach_set('value', [ (min(e.vertices), max(e.vertices)) in _k for e in me_polysurface276.edges])
_uv = me_polysurface276.uv_layers.new(name='UVMap')
_uv.uv.foreach_set('vector', [0.846, 0.05655, 0.9558, 0.05641, 0.9558, 0.09365, 0.846, 0.05655, 0.9558, 0.09365, 0.846, 0.09378, 0.8032, 0.05655, 0.846, 0.05655, 0.846, 0.09378, 0.8032, 0.05655, 0.846, 0.09378, 0.8032, 0.09378, 0.9948, 0.09365, 0.9558, 0.09365, 0.9558, 0.05641, 0.9948, 0.09365, 0.9558, 0.05641, 0.9948, 0.05641, 0.9948, 0.6945, 0.9948, 0.9141, 0.00441, 0.9141, 0.9948, 0.6945, 0.00441, 0.9141, 0.00441, 0.6945, 0.9596, 0.609, 0.9948, 0.6945, 0.00441, 0.6945, 0.9596, 0.609, 0.00441, 0.6945, 0.03967, 0.609, 0.03967, 0.9921, 0.00441, 0.9141, 0.9948, 0.9141, 0.03967, 0.9921, 0.9948, 0.9141, 0.9596, 0.9921, 0.846, 0.004888, 0.9558, 0.005021, 0.9558, 0.04225, 0.846, 0.004888, 0.9558, 0.04225, 0.846, 0.04212, 0.8032, 0.004888, 0.846, 0.004888, 0.846, 0.04212, 0.8032, 0.004888, 0.846, 0.04212, 0.8032, 0.04212, 0.9948, 0.04225, 0.9558, 0.04225, 0.9558, 0.005021, 0.9948, 0.04225, 0.9558, 0.005021, 0.9948, 0.005021, 0.9948, 0.1596, 0.9948, 0.1968, 0.07494, 0.1968, 0.9948, 0.1596, 0.07494, 0.1968, 0.07494, 0.1596, 0.07494, 0.1453, 0.07494, 0.1081, 0.9948, 0.1081, 0.07494, 0.1453, 0.9948, 0.1081, 0.9948, 0.1453, 0.9948, 0.5088, 0.00441, 0.5088, 0.00441, 0.2892, 0.9948, 0.5088, 0.00441, 0.2892, 0.9948, 0.2892, 0.9596, 0.2112, 0.9948, 0.2892, 0.00441, 0.2892, 0.9596, 0.2112, 0.00441, 0.2892, 0.03967, 0.2112, 0.03967, 0.5943, 0.00441, 0.5088, 0.9948, 0.5088, 0.03967, 0.5943, 0.9948, 0.5088, 0.9596, 0.5943, 0.03529, 0.08474, 0.03625, 0.08474, 0.03625, 0.09208, 0.03529, 0.08474, 0.03625, 0.09208, 0.03529, 0.09208, 0.01725, 0.06853, 0.01653, 0.06814, 0.0172, 0.06622, 0.01725, 0.06853, 0.0172, 0.06622, 0.01755, 0.06775, 0.01725, 0.07061, 0.01653, 0.06814, 0.01725, 0.06853, 0.01725, 0.07061, 0.01653, 0.07061, 0.01653, 0.06814, 0.0172, 0.06622, 0.01818, 0.06775, 0.01755, 0.06775, 0.0172, 0.06622, 0.01818, 0.06622, 0.01818, 0.06775, 0.0157, 0.0371, 0.01537, 0.03863, 0.01467, 0.03671, 0.0157, 0.0371, 0.01467, 0.03671, 0.01539, 0.03632, 0.01467, 0.03671, 0.01539, 0.03425, 0.01539, 0.03632, 0.01467, 0.03671, 0.01467, 0.03425, 0.01539, 0.03425, 0.0157, 0.0371, 0.01633, 0.03863, 0.01537, 0.03863, 0.0157, 0.0371, 0.01633, 0.0371, 0.01633, 0.03863, 0.03509, 0.08474, 0.03509, 0.09208, 0.0347, 0.09208, 0.03509, 0.08474, 0.0347, 0.09208, 0.0347, 0.08474, 0.00913, 0.07231, 0.005733, 0.07231, 0.005733, 0.06497, 0.00913, 0.07231, 0.005733, 0.06497, 0.00913, 0.06497, 0.00913, 0.03754, 0.00913, 0.06497, 0.005733, 0.06497, 0.00913, 0.03754, 0.005733, 0.06497, 0.005733, 0.03749, 0.005733, 0.09969, 0.005733, 0.07231, 0.00913, 0.07231, 0.005733, 0.09969, 0.00913, 0.07231, 0.00913, 0.09965, 0.01009, 0.07231, 0.00913, 0.07231, 0.00913, 0.06497, 0.01009, 0.07231, 0.00913, 0.06497, 0.01011, 0.06497, 0.004744, 0.06497, 0.005733, 0.06497, 0.005733, 0.07231, 0.004744, 0.06497, 0.005733, 0.07231, 0.004744, 0.07231, 0.01514, 0.06567, 0.0155, 0.06567, 0.0155, 0.07301, 0.01514, 0.06567, 0.0155, 0.07301, 0.01514, 0.07301, 0.03625, 0.08474, 0.03748, 0.08474, 0.03748, 0.09208, 0.03625, 0.08474, 0.03748, 0.09208, 0.03625, 0.09208, 0.0347, 0.09208, 0.03366, 0.09208, 0.03366, 0.08474, 0.0347, 0.09208, 0.03366, 0.08474, 0.0347, 0.08474, 0.03274, 0.09208, 0.03274, 0.08474, 0.03346, 0.08474, 0.03274, 0.09208, 0.03346, 0.08474, 0.03346, 0.09208, 0.01447, 0.03634, 0.01375, 0.03656, 0.0134, 0.03595, 0.01447, 0.03634, 0.0134, 0.03595, 0.01359, 0.03442, 0.01447, 0.03863, 0.01375, 0.03656, 0.01447, 0.03634, 0.01447, 0.03863, 0.01375, 0.03863, 0.01375, 0.03656, 0.0134, 0.03595, 0.0126, 0.03442, 0.01359, 0.03442, 0.0134, 0.03595, 0.01271, 0.03595, 0.0126, 0.03442, 0.03254, 0.08474, 0.03254, 0.09208, 0.03158, 0.09208, 0.03254, 0.08474, 0.03158, 0.09208, 0.03158, 0.08474, 0.01152, 0.03863, 0.01133, 0.0371, 0.01168, 0.0365, 0.01152, 0.03863, 0.01168, 0.0365, 0.0124, 0.03671, 0.01168, 0.0365, 0.0124, 0.03442, 0.0124, 0.03671, 0.01168, 0.0365, 0.01168, 0.03442, 0.0124, 0.03442, 0.01152, 0.03863, 0.01064, 0.0371, 0.01133, 0.0371, 0.01152, 0.03863, 0.01054, 0.03863, 0.01064, 0.0371, 0.03158, 0.09208, 0.03043, 0.09208, 0.03043, 0.08474, 0.03158, 0.09208, 0.03043, 0.08474, 0.03158, 0.08474, 0.02919, 0.08474, 0.03023, 0.08474, 0.03023, 0.09208, 0.02919, 0.08474, 0.03023, 0.09208, 0.02919, 0.09208, 0.02899, 0.08474, 0.02899, 0.09208, 0.02827, 0.09208, 0.02899, 0.08474, 0.02827, 0.09208, 0.02827, 0.08474, 0.01694, 0.07087, 0.0179, 0.07222, 0.0178, 0.07235, 0.01694, 0.07087, 0.0178, 0.07235, 0.01694, 0.07111, 0.02078, 0.06382, 0.02174, 0.06378, 0.02174, 0.07061, 0.02078, 0.06382, 0.02174, 0.07061, 0.02078, 0.07061, 0.0178, 0.07235, 0.01713, 0.07292, 0.01674, 0.07231, 0.0178, 0.07235, 0.01674, 0.07231, 0.01694, 0.07111, 0.01674, 0.07231, 0.01571, 0.07111, 0.01694, 0.07111, 0.01674, 0.07231, 0.01571, 0.07231, 0.01571, 0.07111, 0.0178, 0.07235, 0.01713, 0.09969, 0.01713, 0.07292, 0.0178, 0.07235, 0.0178, 0.09969, 0.01713, 0.09969, 0.01814, 0.07226, 0.0191, 0.07087, 0.0193, 0.07231, 0.01814, 0.07226, 0.0193, 0.07231, 0.0189, 0.07292, 0.0191, 0.07087, 0.02033, 0.07231, 0.0193, 0.07231, 0.0191, 0.07087, 0.02033, 0.07087, 0.02033, 0.07231, 0.0189, 0.07292, 0.01814, 0.09969, 0.01814, 0.07226, 0.0189, 0.07292, 0.0189, 0.09969, 0.01814, 0.09969, 0.02807, 0.08507, 0.02807, 0.09208, 0.02768, 0.09208, 0.02807, 0.08507, 0.02768, 0.09208, 0.02768, 0.08508, 0.02174, 0.06378, 0.02297, 0.06378, 0.02297, 0.07061, 0.02174, 0.06378, 0.02297, 0.07061, 0.02174, 0.07061, 0.01694, 0.07111, 0.01571, 0.07111, 0.01571, 0.07087, 0.01694, 0.07111, 0.01571, 0.07087, 0.01694, 0.07087, 0.02768, 0.09208, 0.02664, 0.09208, 0.02664, 0.08508, 0.02768, 0.09208, 0.02664, 0.08508, 0.02768, 0.08508, 0.02481, 0.0636, 0.02481, 0.07061, 0.02409, 0.07061, 0.02481, 0.0636, 0.02409, 0.07061, 0.02422, 0.0636, 0.02422, 0.0636, 0.02409, 0.07061, 0.02409, 0.06378, 0.02181, 0.09969, 0.02181, 0.09945, 0.02267, 0.09812, 0.02181, 0.09969, 0.02267, 0.09812, 0.02277, 0.09825, 0.02058, 0.06381, 0.02058, 0.07061, 0.01962, 0.07061, 0.02058, 0.06381, 0.01962, 0.07061, 0.01962, 0.06378, 0.02267, 0.09812, 0.02181, 0.09945, 0.02161, 0.09826, 0.02267, 0.09812, 0.02161, 0.09826, 0.022, 0.09755, 0.02181, 0.09945, 0.02057, 0.09826, 0.02161, 0.09826, 0.02181, 0.09945, 0.02057, 0.09945, 0.02057, 0.09826, 0.022, 0.09755, 0.02267, 0.07087, 0.02267, 0.09812, 0.022, 0.09755, 0.022, 0.07087, 0.02267, 0.07087, 0.02301, 0.09821, 0.02377, 0.09755, 0.02416, 0.09826, 0.02301, 0.09821, 0.02416, 0.09826, 0.02397, 0.09969, 0.02416, 0.09826, 0.0252, 0.09969, 0.02397, 0.09969, 0.02416, 0.09826, 0.0252, 0.09826, 0.0252, 0.09969, 0.02301, 0.09821, 0.02377, 0.07087, 0.02377, 0.09755, 0.02301, 0.09821, 0.02301, 0.07087, 0.02377, 0.07087, 0.02501, 0.0636, 0.0254, 0.0636, 0.0254, 0.07061, 0.02501, 0.0636, 0.0254, 0.07061, 0.02501, 0.07061, 0.01962, 0.07061, 0.01838, 0.07061, 0.01838, 0.06378, 0.01962, 0.07061, 0.01838, 0.06378, 0.01962, 0.06378, 0.02181, 0.09969, 0.02057, 0.09969, 0.02057, 0.09945, 0.02181, 0.09969, 0.02057, 0.09945, 0.02181, 0.09945, 0.0254, 0.0636, 0.02644, 0.0636, 0.02644, 0.07061, 0.0254, 0.0636, 0.02644, 0.07061, 0.0254, 0.07061, 0.02377, 0.0636, 0.02389, 0.07061, 0.02317, 0.07061, 0.02377, 0.0636, 0.02317, 0.07061, 0.02317, 0.0636, 0.02389, 0.06378, 0.02389, 0.07061, 0.02377, 0.0636, 0.02555, 0.07222, 0.02555, 0.09969, 0.02544, 0.09969, 0.02555, 0.07222, 0.02544, 0.09969, 0.02544, 0.07235, 0.02576, 0.09956, 0.02576, 0.07231, 0.02587, 0.07231, 0.02576, 0.09956, 0.02587, 0.07231, 0.02587, 0.09969, 0.01446, 0.0389, 0.01446, 0.06567, 0.01095, 0.06567, 0.01446, 0.0389, 0.01095, 0.06567, 0.01095, 0.0389, 0.01446, 0.06567, 0.01095, 0.07301, 0.01095, 0.06567, 0.01446, 0.06567, 0.01446, 0.07301, 0.01095, 0.07301, 0.01095, 0.09969, 0.01095, 0.07301, 0.01446, 0.07301, 0.01095, 0.09969, 0.01446, 0.07301, 0.01446, 0.09969, 0.01032, 0.06567, 0.01095, 0.06567, 0.01095, 0.07301, 0.01032, 0.06567, 0.01095, 0.07301, 0.01032, 0.07301, 0.01514, 0.07301, 0.01446, 0.07301, 0.01446, 0.06567, 0.01514, 0.07301, 0.01446, 0.06567, 0.01514, 0.06567, 0.1346, 0.08215, 0.1305, 0.08215, 0.1305, 0.05943, 0.1346, 0.08215, 0.1305, 0.05943, 0.1346, 0.05943, 0.1346, 0.05943, 0.1305, 0.05943, 0.1305, 0.04336, 0.1346, 0.05943, 0.1305, 0.04336, 0.1346, 0.04336, 0.1424, 0.04303, 0.1383, 0.04303, 0.1383, 0.0203, 0.1424, 0.04303, 0.1383, 0.0203, 0.1424, 0.0203, 0.1382, 0.04336, 0.1423, 0.04336, 0.1423, 0.05943, 0.1382, 0.04336, 0.1423, 0.05943, 0.1382, 0.05943, 0.1382, 0.05943, 0.1423, 0.05943, 0.1423, 0.08215, 0.1382, 0.05943, 0.1423, 0.08215, 0.1382, 0.08215, 0.1382, 0.08215, 0.1423, 0.08215, 0.1423, 0.09822, 0.1382, 0.08215, 0.1423, 0.09822, 0.1382, 0.09822, 0.1339, 0.0203, 0.138, 0.0203, 0.138, 0.04303, 0.1339, 0.0203, 0.138, 0.04303, 0.1339, 0.04303, 0.1346, 0.09822, 0.1305, 0.09822, 0.1305, 0.08215, 0.1346, 0.09822, 0.1305, 0.08215, 0.1346, 0.08215, 0.1287, 0.08088, 0.1165, 0.07079, 0.1287, 0.06069, 0.1215, 0.09515, 0.1165, 0.07079, 0.1287, 0.08088, 0.1115, 0.09515, 0.1165, 0.07079, 0.1215, 0.09515, 0.1043, 0.08088, 0.1165, 0.07079, 0.1115, 0.09515, 0.1043, 0.06069, 0.1165, 0.07079, 0.1043, 0.08088, 0.1115, 0.04642, 0.1165, 0.07079, 0.1043, 0.06069, 0.1215, 0.04642, 0.1165, 0.07079, 0.1115, 0.04642, 0.1287, 0.06069, 0.1165, 0.07079, 0.1215, 0.04642, 0.04767, 0.04816, 0.03556, 0.03812, 0.04767, 0.02809, 0.04767, 0.02809, 0.03556, 0.03812, 0.04058, 0.0139, 0.04058, 0.0139, 0.03556, 0.03812, 0.03054, 0.0139, 0.03054, 0.0139, 0.03556, 0.03812, 0.02345, 0.02809, 0.02345, 0.02809, 0.03556, 0.03812, 0.02345, 0.04816, 0.02345, 0.04816, 0.03556, 0.03812, 0.03054, 0.06235, 0.03054, 0.06235, 0.03556, 0.03812, 0.04058, 0.06235, 0.04058, 0.06235, 0.03556, 0.03812, 0.04767, 0.04816, 0.1346, 0.08215, 0.1346, 0.05943, 0.1363, 0.0607, 0.1346, 0.08215, 0.1363, 0.0607, 0.1363, 0.08088, 0.1287, 0.06069, 0.1215, 0.04642, 0.1222, 0.04336, 0.1287, 0.06069, 0.1222, 0.04336, 0.1302, 0.05943, 0.1302, 0.08215, 0.1222, 0.09822, 0.1215, 0.09515, 0.1302, 0.08215, 0.1215, 0.09515, 0.1287, 0.08088, 0.1424, 0.04303, 0.1424, 0.0203, 0.1441, 0.02157, 0.1424, 0.04303, 0.1441, 0.02157, 0.1441, 0.04176, 0.1108, 0.09822, 0.1028, 0.08215, 0.1043, 0.08088, 0.1108, 0.09822, 0.1043, 0.08088, 0.1115, 0.09515, 0.1382, 0.05943, 0.1382, 0.08215, 0.1366, 0.08088, 0.1382, 0.05943, 0.1366, 0.08088, 0.1366, 0.0607, 0.1028, 0.05943, 0.1108, 0.04336, 0.1115, 0.04642, 0.1028, 0.05943, 0.1115, 0.04642, 0.1043, 0.06069, 0.1339, 0.0203, 0.1339, 0.04303, 0.1323, 0.04176, 0.1339, 0.0203, 0.1323, 0.04176, 0.1323, 0.02157])
me_polysurface276.materials.append(mat_polysurface276_0)
me_polysurface276.materials.append(mat_polysurface276_1)
me_polysurface276.use_remesh_preserve_volume = False
me_polysurface276.use_remesh_preserve_attributes = False
me_polysurface276.use_mirror_vertex_groups = False
me_polysurface276.update()
me_polysurface276.normals_split_custom_set([tuple(v) for v in zip(*[iter([0.3381, -0.9411, -2.191e-05, -0.3592, -0.9333, 1.973e-05, -0.3591, -0.9333, 2.56e-05, 0.3381, -0.9411, -2.191e-05, -0.3591, -0.9333, 2.56e-05, 0.3382, -0.9411, -1.718e-05, 0.6365, -0.7713, -6.177e-06, 0.3381, -0.9411, -2.191e-05, 0.3382, -0.9411, -1.718e-05, 0.6365, -0.7713, -6.177e-06, 0.3382, -0.9411, -1.718e-05, 0.6365, -0.7713, 3.011e-06, -0.6703, -0.7421, 4.905e-06, -0.3591, -0.9333, 2.56e-05, -0.3592, -0.9333, 1.973e-05, -0.6703, -0.7421, 4.905e-06, -0.3592, -0.9333, 1.973e-05, -0.6703, -0.7421, -6.342e-06, 0.0003887, -1.787e-11, 1.0, 0.000396, -1.82e-11, 1.0, 0.0003961, -1.821e-11, 1.0, 0.0003887, -1.787e-11, 1.0, 0.0003961, -1.821e-11, 1.0, 0.0003887, -1.787e-11, 1.0, -1.709e-09, 0.0, 1.0, 0.0003887, -1.787e-11, 1.0, 0.0003887, -1.787e-11, 1.0, -1.709e-09, 0.0, 1.0, 0.0003887, -1.787e-11, 1.0, -8.642e-08, 0.0, 1.0, 4.783e-07, -1.899e-14, 1.0, 0.0003961, -1.821e-11, 1.0, 0.000396, -1.82e-11, 1.0, 4.783e-07, -1.899e-14, 1.0, 0.000396, -1.82e-11, 1.0, 2.784e-07, -1.031e-14, 1.0, 0.3382, 0.9411, -2.142e-05, -0.359, 0.9333, 1.789e-05, -0.3592, 0.9333, 2.377e-05, 0.3382, 0.9411, -2.142e-05, -0.3592, 0.9333, 2.377e-05, 0.3381, 0.9411, -1.634e-05, 0.6365, 0.7713, -3.54e-06, 0.3382, 0.9411, -2.142e-05, 0.3381, 0.9411, -1.634e-05, 0.6365, 0.7713, -3.54e-06, 0.3381, 0.9411, -1.634e-05, 0.6365, 0.7713, 6.022e-06, -0.6703, 0.7421, 4.631e-06, -0.3592, 0.9333, 2.377e-05, -0.359, 0.9333, 1.789e-05, -0.6703, 0.7421, 4.631e-06, -0.359, 0.9333, 1.789e-05, -0.6703, 0.7421, -6.342e-06, -1.0, 6.713e-08, -8.039e-06, -1.0, 6.8e-08, -8.039e-06, -1.0, 8.76e-10, -8.039e-06, -1.0, 6.713e-08, -8.039e-06, -1.0, 8.76e-10, -8.039e-06, -1.0, 0.0, -8.039e-06, 1.0, -4.534e-08, 7.491e-06, 1.0, -4.534e-08, 7.491e-06, 1.0, -4.534e-08, 7.491e-06, 1.0, -4.534e-08, 7.491e-06, 1.0, -4.534e-08, 7.491e-06, 1.0, -4.534e-08, 7.491e-06, -0.0003871, 1.787e-11, -1.0, -0.0003871, 1.787e-11, -1.0, -0.0003943, 1.82e-11, -1.0, -0.0003871, 1.787e-11, -1.0, -0.0003943, 1.82e-11, -1.0, -0.0003943, 1.82e-11, -1.0, -1.676e-10, 0.0, -1.0, -0.0003943, 1.82e-11, -1.0, -0.0003943, 1.82e-11, -1.0, -1.676e-10, 0.0, -1.0, -0.0003943, 1.82e-11, -1.0, -9.459e-09, 0.0, -1.0, 8.961e-09, 0.0, -1.0, -0.0003871, 1.787e-11, -1.0, -0.0003871, 1.787e-11, -1.0, 8.961e-09, 0.0, -1.0, -0.0003871, 1.787e-11, -1.0, -1.543e-09, 0.0, -1.0, -0.8138, 0.00261, -0.5811, -0.8138, 0.002623, -0.5811, -0.8138, 0.002622, -0.5811, -0.8138, 0.00261, -0.5811, -0.8138, 0.002622, -0.5811, -0.8138, 0.002628, -0.5812, 0.0, -1.0, 8.041e-08, 0.0, -1.0, 1.173e-07, 0.0, -1.0, -1.81e-08, 0.0, -1.0, 8.041e-08, 0.0, -1.0, -1.81e-08, 0.0, -1.0, -2.049e-07, 0.0, -1.0, 0.0, 0.0, -1.0, 1.173e-07, 0.0, -1.0, 8.041e-08, 0.0, -1.0, 0.0, 0.0, -1.0, 0.0, 0.0, -1.0, 1.173e-07, 0.0, -1.0, -1.81e-08, 0.0, -1.0, -1.744e-07, 0.0, -1.0, -2.049e-07, 0.0, -1.0, -1.81e-08, 0.0, -1.0, 0.0, 0.0, -1.0, -1.744e-07, 0.0, 1.0, -1.031e-07, 0.0, 1.0, 0.0, 0.0, 1.0, -1.053e-07, 0.0, 1.0, -1.031e-07, 0.0, 1.0, -1.053e-07, 0.0, 1.0, -3.017e-07, 0.0, 1.0, -1.053e-07, 0.0, 1.0, 0.0, 0.0, 1.0, -3.017e-07, 0.0, 1.0, -1.053e-07, 0.0, 1.0, 0.0, 0.0, 1.0, 0.0, 0.0, 1.0, -1.031e-07, 0.0, 1.0, 0.0, 0.0, 1.0, 0.0, 0.0, 1.0, -1.031e-07, 0.0, 1.0, 0.0, 0.0, 1.0, 0.0, 0.7849, 0.0, 0.6196, 0.7849, 0.0, 0.6196, 0.7849, 0.0, 0.6196, 0.7849, 0.0, 0.6196, 0.7849, 0.0, 0.6196, 0.7849, 0.0, 0.6196, 1.234e-06, 8.242e-07, -1.0, 1.003e-06, 4.726e-07, -1.0, 2.38e-06, 8.149e-07, -1.0, 1.234e-06, 8.242e-07, -1.0, 2.38e-06, 8.149e-07, -1.0, -3.469e-08, 4.84e-07, -1.0, 7.677e-08, -2.343e-15, -1.0, -3.469e-08, 4.84e-07, -1.0, 2.38e-06, 8.149e-07, -1.0, 7.677e-08, -2.343e-15, -1.0, 2.38e-06, 8.149e-07, -1.0, 6.811e-08, -2.03e-15, -1.0, 1.251e-08, -1.178e-15, -1.0, 1.003e-06, 4.726e-07, -1.0, 1.234e-06, 8.242e-07, -1.0, 1.251e-08, -1.178e-15, -1.0, 1.234e-06, 8.242e-07, -1.0, 0.0, -1.02e-15, -1.0, 2.834e-06, 1.039e-06, -1.0, 1.234e-06, 8.242e-07, -1.0, -3.469e-08, 4.84e-07, -1.0, 2.834e-06, 1.039e-06, -1.0, -3.469e-08, 4.84e-07, -1.0, -1.103e-06, 7.14e-09, -1.0, 6.193e-06, 1.011e-06, -1.0, 2.38e-06, 8.149e-07, -1.0, 1.003e-06, 4.726e-07, -1.0, 6.193e-06, 1.011e-06, -1.0, 1.003e-06, 4.726e-07, -1.0, 2.187e-06, -7.821e-14, -1.0, -0.6498, 2.678e-08, 0.7601, -0.6498, 2.911e-08, 0.7601, -0.6498, 2.33e-09, 0.7601, -0.6498, 2.678e-08, 0.7601, -0.6498, 2.33e-09, 0.7601, -0.6498, 0.0, 0.7601, -1.0, 0.0, 0.0, -1.0, 0.0, 0.0, -1.0, 0.0, 0.0, -1.0, 0.0, 0.0, -1.0, 0.0, 0.0, -1.0, 0.0, 0.0, 1.0, 0.0, 0.0, 1.0, 0.0, 0.0, 1.0, 0.0, 0.0, 1.0, 0.0, 0.0, 1.0, 0.0, 0.0, 1.0, 0.0, 0.0, 0.0, 0.0, 1.0, 0.0, 0.0, 1.0, 0.0, 0.0, 1.0, 0.0, 0.0, 1.0, 0.0, 0.0, 1.0, 0.0, 0.0, 1.0, 0.0, -1.0, 6.59e-08, 0.0, -1.0, 6.685e-07, 0.0, -1.0, 4.333e-08, 0.0, -1.0, 6.59e-08, 0.0, -1.0, 4.333e-08, 0.0, -1.0, -1.487e-07, 0.0, -1.0, 0.0, 0.0, -1.0, 6.685e-07, 0.0, -1.0, 6.59e-08, 0.0, -1.0, 0.0, 0.0, -1.0, 0.0, 0.0, -1.0, 6.685e-07, 0.0, -1.0, 4.333e-08, 0.0, -1.0, 4.387e-08, 0.0, -1.0, -1.487e-07, 0.0, -1.0, 4.333e-08, 0.0, -1.0, 9.435e-08, 0.0, -1.0, 4.387e-08, 0.7378, -4.159e-08, -0.675, 0.7378, -4.159e-08, -0.675, 0.7378, -4.159e-08, -0.675, 0.7378, -4.159e-08, -0.675, 0.7378, -4.159e-08, -0.675, 0.7378, -4.159e-08, -0.675, 0.0, 1.0, 1.534e-07, 0.0, 1.0, 1.597e-07, 0.0, 1.0, 4.852e-08, 0.0, 1.0, 1.534e-07, 0.0, 1.0, 4.852e-08, 0.0, 1.0, -1.161e-08, 0.0, 1.0, 4.852e-08, 0.0, 1.0, -7.541e-09, 0.0, 1.0, -1.161e-08, 0.0, 1.0, 4.852e-08, 0.0, 1.0, 0.0, 0.0, 1.0, -7.541e-09, 0.0, 1.0, 1.534e-07, 0.0, 1.0, 1.911e-07, 0.0, 1.0, 1.597e-07, 0.0, 1.0, 1.534e-07, 0.0, 1.0, 3.282e-07, 0.0, 1.0, 1.911e-07, 1.0, -7.624e-08, -0.0004046, 1.0, -9.44e-08, -0.0004046, 1.0, -1.817e-08, -0.0004046, 1.0, -7.624e-08, -0.0004046, 1.0, -1.817e-08, -0.0004046, 1.0, 0.0, -0.0004046, -1.0, 9.503e-08, 0.0, -1.0, 1.042e-07, 0.0, -1.0, 6.121e-08, 0.0, -1.0, 9.503e-08, 0.0, -1.0, 6.121e-08, 0.0, -1.0, 5.208e-08, 0.0, 0.0, 0.0, 1.0, 0.0, 0.0, 1.0, 0.0, 0.0, 1.0, 0.0, 0.0, 1.0, 0.0, 0.0, 1.0, 0.0, 0.0, 1.0, 0.7291, -0.5551, -0.4004, 0.7291, -0.5551, -0.4004, 0.7291, -0.5551, -0.4004, 0.7291, -0.5551, -0.4004, 0.7291, -0.5551, -0.4004, 0.7291, -0.5551, -0.4004, -0.002821, -0.8138, -0.5811, -0.002814, -0.8138, -0.5811, -0.002827, -0.8138, -0.5811, -0.002821, -0.8138, -0.5811, -0.002827, -0.8138, -0.5811, -0.002833, -0.8138, -0.5811, 1.0, -0.0003927, 0.0003464, 1.0, -0.0005129, 0.0003687, 1.0, -0.0005982, 0.0006135, 1.0, -0.0003927, 0.0003464, 1.0, -0.0005982, 0.0006135, 1.0, -0.000697, 0.0007252, 1.0, -0.0005982, 0.0006135, 1.0, -4.925e-08, 4.964e-08, 1.0, -0.000697, 0.0007252, 1.0, -0.0005982, 0.0006135, 1.0, -4.017e-08, 5.24e-08, 1.0, -4.925e-08, 4.964e-08, 1.0, -0.0003927, 0.0003464, 1.0, -4.389e-08, 4.102e-08, 1.0, -0.0005129, 0.0003687, 1.0, -0.0003927, 0.0003464, 1.0, -4.387e-08, 4.107e-08, 1.0, -4.389e-08, 4.102e-08, -1.0, 9.521e-08, -1.085e-08, -1.0, 4.054e-07, -1.018e-07, -1.0, 8.798e-08, -1.011e-07, -1.0, 9.521e-08, -1.085e-08, -1.0, 8.798e-08, -1.011e-07, -1.0, -5.207e-07, -9.728e-09, -1.0, 4.054e-07, -1.018e-07, -1.0, 0.0, -1.875e-07, -1.0, 8.798e-08, -1.011e-07, -1.0, 4.054e-07, -1.018e-07, -1.0, 0.0, -1.763e-07, -1.0, 0.0, -1.875e-07, -1.0, -5.207e-07, -9.728e-09, -1.0, 4.015e-08, -7.443e-10, -1.0, 9.521e-08, -1.085e-08, -1.0, -5.207e-07, -9.728e-09, -1.0, 3.88e-08, 0.0, -1.0, 4.015e-08, -7.443e-10, 1.715e-07, 0.7849, 0.6196, 1.78e-07, 0.7849, 0.6196, 1.773e-07, 0.7849, 0.6196, 1.715e-07, 0.7849, 0.6196, 1.773e-07, 0.7849, 0.6196, 1.709e-07, 0.7849, 0.6196, 0.0, -1.0, -2.959e-07, 0.0, -1.0, 0.0, 0.0, -1.0, -1.043e-06, 0.0, -1.0, -2.959e-07, 0.0, -1.0, -1.043e-06, 0.0, -1.0, -1.339e-06, 0.8008, -0.599, -9.664e-08, 0.8008, -0.599, 0.0, 0.8008, -0.599, -8.221e-09, 0.8008, -0.599, -9.664e-08, 0.8008, -0.599, -8.221e-09, 0.8008, -0.599, -1.049e-07, 0.0, 1.0, -2.768e-06, 0.0, 1.0, -3.494e-06, 0.0, 1.0, -2.615e-07, 0.0, 1.0, -2.768e-06, 0.0, 1.0, -2.615e-07, 0.0, 1.0, 4.645e-07, 3.103e-07, 0.0, 1.0, 3.16e-07, 0.0, 1.0, 3.162e-07, -5.3e-09, 1.0, 3.103e-07, 0.0, 1.0, 3.162e-07, -5.3e-09, 1.0, 3.264e-07, -8.528e-08, 1.0, 3.264e-07, -8.528e-08, 1.0, 3.162e-07, -5.3e-09, 1.0, 3.567e-07, -2.385e-07, 1.0, 0.7275, 0.5428, -0.4197, 0.7274, 0.5429, -0.4198, 0.7274, 0.5428, -0.4197, 0.7275, 0.5428, -0.4197, 0.7274, 0.5428, -0.4197, 0.7274, 0.5428, -0.4197, -0.002758, 0.795, -0.6066, -0.002758, 0.795, -0.6066, -0.002764, 0.795, -0.6066, -0.002758, 0.795, -0.6066, -0.002764, 0.795, -0.6066, -0.002762, 0.795, -0.6066, 1.0, 0.0003862, 0.0003346, 1.0, 0.0006956, 0.000711, 1.0, 0.0007529, 0.00077, 1.0, 0.0003862, 0.0003346, 1.0, 0.0007529, 0.00077, 1.0, 0.0002876, 0.0003577, 1.0, 0.0006956, 0.000711, 1.0, -5.974e-08, 4.645e-08, 1.0, 0.0007529, 0.00077, 1.0, 0.0006956, 0.000711, 1.0, -6.758e-08, 4.407e-08, 1.0, -5.974e-08, 4.645e-08, 1.0, 0.0002876, 0.0003577, 1.0, -4.493e-08, 4.112e-08, 1.0, 0.0003862, 0.0003346, 1.0, 0.0002876, 0.0003577, 1.0, -4.496e-08, 4.107e-08, 1.0, -4.493e-08, 4.112e-08, -1.0, 8.186e-08, 1.042e-08, -1.0, 2.708e-07, 1.039e-08, -1.0, 5.105e-08, -8.876e-08, -1.0, 8.186e-08, 1.042e-08, -1.0, 5.105e-08, -8.876e-08, -1.0, -5.65e-08, -9.262e-08, -1.0, 5.105e-08, -8.876e-08, -1.0, 0.0, -1.968e-07, -1.0, -5.65e-08, -9.262e-08, -1.0, 5.105e-08, -8.876e-08, -1.0, 0.0, -2.096e-07, -1.0, 0.0, -1.968e-07, -1.0, 8.186e-08, 1.042e-08, -1.0, 3.804e-08, 7.445e-10, -1.0, 2.708e-07, 1.039e-08, -1.0, 8.186e-08, 1.042e-08, -1.0, 3.8e-08, 0.0, -1.0, 3.804e-08, 7.445e-10, 1.884e-07, -0.7418, 0.6706, 1.884e-07, -0.7418, 0.6706, 1.884e-07, -0.7418, 0.6706, 1.884e-07, -0.7418, 0.6706, 1.884e-07, -0.7418, 0.6706, 1.884e-07, -0.7418, 0.6706, 0.0, 1.0, 2.258e-06, 0.0, 1.0, 3.018e-06, 0.0, 1.0, 3.399e-07, 0.0, 1.0, 2.258e-06, 0.0, 1.0, 3.399e-07, 0.0, 1.0, -4.197e-07, 0.8007, 0.5991, 1.621e-07, 0.8007, 0.5991, 0.0, 0.8007, 0.5991, 1.379e-08, 0.8007, 0.5991, 1.621e-07, 0.8007, 0.5991, 1.379e-08, 0.8007, 0.5991, 1.759e-07, 0.0, -1.0, -3.407e-07, 0.0, -1.0, 0.0, 0.0, -1.0, -1.517e-06, 0.0, -1.0, -3.407e-07, 0.0, -1.0, -1.517e-06, 0.0, -1.0, -1.858e-06, 3.371e-07, 8.53e-08, 1.0, 2.783e-07, 5.3e-09, 1.0, 2.826e-07, 0.0, 1.0, 3.371e-07, 8.53e-08, 1.0, 2.826e-07, 0.0, 1.0, 3.333e-07, 0.0, 1.0, 3.568e-07, 2.386e-07, 1.0, 2.783e-07, 5.3e-09, 1.0, 3.371e-07, 8.53e-08, 1.0, 0.6874, -3.046e-08, -0.7263, 0.6874, -3.031e-08, -0.7263, 0.6874, -3.031e-08, -0.7263, 0.6874, -3.046e-08, -0.7263, 0.6874, -3.031e-08, -0.7263, 0.6874, -3.046e-08, -0.7263, 0.6874, -2.891e-08, -0.7263, 0.6874, -3.057e-08, -0.7263, 0.6874, -3.055e-08, -0.7263, 0.6874, -2.891e-08, -0.7263, 0.6874, -3.055e-08, -0.7263, 0.6874, -2.89e-08, -0.7263, 2.718e-07, -2.16e-14, 1.0, 3.971e-06, 9.051e-07, 1.0, 1.166e-07, 1.619e-06, 1.0, 2.718e-07, -2.16e-14, 1.0, 1.166e-07, 1.619e-06, 1.0, 2.71e-07, -2.423e-14, 1.0, 3.971e-06, 9.051e-07, 1.0, 4.374e-06, 8.969e-07, 1.0, 1.166e-07, 1.619e-06, 1.0, 3.971e-06, 9.051e-07, 1.0, 1.878e-07, 1.619e-06, 1.0, 4.374e-06, 8.969e-07, 1.0, 2.711e-07, -9.429e-15, 1.0, 4.374e-06, 8.969e-07, 1.0, 1.878e-07, 1.619e-06, 1.0, 2.711e-07, -9.429e-15, 1.0, 1.878e-07, 1.619e-06, 1.0, 2.719e-07, -8.104e-15, 1.0, 1.368e-06, 2.167e-06, 1.0, 1.166e-07, 1.619e-06, 1.0, 4.374e-06, 8.969e-07, 1.0, 1.368e-06, 2.167e-06, 1.0, 4.374e-06, 8.969e-07, 1.0, 1.412e-05, 0.0, 1.0, 1.519e-06, 2.143e-06, 1.0, 1.878e-07, 1.619e-06, 1.0, 3.971e-06, 9.051e-07, 1.0, 1.519e-06, 2.143e-06, 1.0, 3.971e-06, 9.051e-07, 1.0, 1.289e-05, -2.998e-13, 1.0, 0.0, 1.0, 0.0, 0.0, 1.0, 0.0, 0.0, 1.0, 0.0, 0.0, 1.0, 0.0, 0.0, 1.0, 0.0, 0.0, 1.0, 0.0, 0.7071, 0.7071, 0.0, 0.7071, 0.7071, 0.0, 0.7071, 0.7071, 0.0, 0.7071, 0.7071, 0.0, 0.7071, 0.7071, 0.0, 0.7071, 0.7071, 0.0, 1.0, 0.0, 0.0, 1.0, 0.0, 0.0, 1.0, 0.0, 0.0, 1.0, 0.0, 0.0, 1.0, 0.0, 0.0, 1.0, 0.0, 0.0, 0.7071, -0.7071, 0.0, 0.7071, -0.7071, 0.0, 0.7071, -0.7071, 0.0, 0.7071, -0.7071, 0.0, 0.7071, -0.7071, 0.0, 0.7071, -0.7071, 0.0, 0.0, -1.0, 0.0, 0.0, -1.0, 0.0, 0.0, -1.0, 0.0, 0.0, -1.0, 0.0, 0.0, -1.0, 0.0, 0.0, -1.0, 0.0, -0.7071, -0.7071, 0.0, -0.7071, -0.7071, 0.0, -0.7071, -0.7071, 0.0, -0.7071, -0.7071, 0.0, -0.7071, -0.7071, 0.0, -0.7071, -0.7071, 0.0, -1.0, 0.0, 0.0, -1.0, 0.0, 0.0, -1.0, 0.0, 0.0, -1.0, 0.0, 0.0, -1.0, 0.0, 0.0, -1.0, 0.0, 0.0, -0.7071, 0.7071, 0.0, -0.7071, 0.7071, 0.0, -0.7071, 0.7071, 0.0, -0.7071, 0.7071, 0.0, -0.7071, 0.7071, 0.0, -0.7071, 0.7071, 0.0, 0.0, -1.667e-08, -1.0, 2.252e-08, 5.654e-16, -1.0, 0.0, 0.0, -1.0, 9.008e-08, -1.667e-08, -1.0, 2.252e-08, 5.654e-16, -1.0, 0.0, -1.667e-08, -1.0, 9.008e-08, 1.667e-08, -1.0, 2.252e-08, 5.654e-16, -1.0, 9.008e-08, -1.667e-08, -1.0, 0.0, 1.667e-08, -1.0, 2.252e-08, 5.654e-16, -1.0, 9.008e-08, 1.667e-08, -1.0, 0.0, 0.0, -1.0, 2.252e-08, 5.654e-16, -1.0, 0.0, 1.667e-08, -1.0, 0.0, 0.0, -1.0, 2.252e-08, 5.654e-16, -1.0, 0.0, 0.0, -1.0, 0.0, 0.0, -1.0, 2.252e-08, 5.654e-16, -1.0, 0.0, 0.0, -1.0, 0.0, 0.0, -1.0, 2.252e-08, 5.654e-16, -1.0, 0.0, 0.0, -1.0, -8.53e-07, -3.258e-07, 1.0, -7.819e-07, 4.523e-14, 1.0, -1.244e-06, -7.866e-07, 1.0, -1.244e-06, -7.866e-07, 1.0, -7.819e-07, 4.523e-14, 1.0, -1.066e-06, -4.608e-07, 1.0, -1.066e-06, -4.608e-07, 1.0, -7.819e-07, 4.523e-14, 1.0, -1.031e-06, 4.608e-07, 1.0, -1.031e-06, 4.608e-07, 1.0, -7.819e-07, 4.523e-14, 1.0, -1.208e-06, 7.866e-07, 1.0, -1.208e-06, 7.866e-07, 1.0, -7.819e-07, 4.523e-14, 1.0, -7.819e-07, 3.258e-07, 1.0, -7.819e-07, 3.258e-07, 1.0, -7.819e-07, 4.523e-14, 1.0, 0.0, 0.0, 1.0, 0.0, 0.0, 1.0, -7.819e-07, 4.523e-14, 1.0, -7.108e-08, 0.0, 1.0, -7.108e-08, 0.0, 1.0, -7.819e-07, 4.523e-14, 1.0, -8.53e-07, -3.258e-07, 1.0, 0.0, 0.7345, -0.6786, 0.0, 0.7345, -0.6786, 0.0, 0.7345, -0.6786, 0.0, 0.7345, -0.6786, 0.0, 0.7345, -0.6786, 0.0, 0.7345, -0.6786, -0.5194, 0.5194, -0.6786, -0.5194, 0.5194, -0.6786, -0.5194, 0.5194, -0.6786, -0.5194, 0.5194, -0.6786, -0.5194, 0.5194, -0.6786, -0.5194, 0.5194, -0.6786, 0.5194, 0.5194, -0.6786, 0.5194, 0.5194, -0.6786, 0.5194, 0.5194, -0.6786, 0.5194, 0.5194, -0.6786, 0.5194, 0.5194, -0.6786, 0.5194, 0.5194, -0.6786, 0.7345, 0.0, -0.6786, 0.7345, 0.0, -0.6786, 0.7345, 0.0, -0.6786, 0.7345, 0.0, -0.6786, 0.7345, 0.0, -0.6786, 0.7345, 0.0, -0.6786, 0.5194, -0.5194, -0.6786, 0.5194, -0.5194, -0.6786, 0.5194, -0.5194, -0.6786, 0.5194, -0.5194, -0.6786, 0.5194, -0.5194, -0.6786, 0.5194, -0.5194, -0.6786, 0.0, -0.7345, -0.6786, 0.0, -0.7345, -0.6786, 0.0, -0.7345, -0.6786, 0.0, -0.7345, -0.6786, 0.0, -0.7345, -0.6786, 0.0, -0.7345, -0.6786, -0.5194, -0.5194, -0.6786, -0.5194, -0.5194, -0.6786, -0.5194, -0.5194, -0.6786, -0.5194, -0.5194, -0.6786, -0.5194, -0.5194, -0.6786, -0.5194, -0.5194, -0.6786, -0.7345, 0.0, -0.6786, -0.7345, 0.0, -0.6786, -0.7345, 0.0, -0.6786, -0.7345, 0.0, -0.6786, -0.7345, 0.0, -0.6786, -0.7345, 0.0, -0.6786])] * 3)])

# ---- objects
ob_polysurface276_001 = bpy.data.objects.new('polySurface276.001', me_polysurface276_001)
ob_polysurface276 = bpy.data.objects.new('polySurface276', me_polysurface276)
ob_lamp = bpy.data.objects.new('Lamp', light_lamp)

# ---- transforms, parenting, visibility, modifiers, constraints
ob_polysurface276_001.location = (0.0, 0.0, 0.0)
ob_polysurface276_001.rotation_euler = (1.571, -0.0, 0.0)
ob_polysurface276_001.lineart.crease_threshold = 0.0
ob_polysurface276.location = (0.0, 0.0, 0.0)
ob_polysurface276.lineart.crease_threshold = 0.0
ob_lamp.location = (4.076, 1.005, 5.904)
ob_lamp.rotation_euler = (0.6503, 0.05522, 1.866)
ob_lamp.lock_rotations_4d = False
ob_lamp.empty_display_type = 'ARROWS'
ob_lamp.color = (0.0, 0.0, 0.0, 0.0)
ob_lamp.lineart.crease_threshold = 0.0

# ---- collection membership
col_collection_1.objects.link(ob_polysurface276_001)
col_collection_1.objects.link(ob_polysurface276)
col_collection_1.objects.link(ob_lamp)

# ---- scene / render settings (as saved in the file)
scene.frame_start = 1; scene.frame_end = 250; scene.frame_set(1)
scene.render.engine = 'BLENDER_EEVEE_NEXT'
scene.render.resolution_percentage = 50
scene.render.dither_intensity = 0.0
scene.cycles.use_denoising = False
scene.cycles.samples = 128
scene.cycles.sampling_pattern = 'TABULATED_SOBOL'
scene.cycles.use_adaptive_sampling = False
scene.cycles.use_light_tree = False
scene.cycles.blur_glossy = 0.0
scene.cycles.sample_clamp_indirect = 0.0
scene.view_settings.view_transform = 'Standard'
bpy.context.view_layer.update()

# ---- added for rendering (the .blend has no active camera): camera
cam_auto = bpy.data.cameras.new('AutoCamera')
cam_auto.lens = 50.0
cam_auto.sensor_width = 36.0
cam_auto.clip_end = 1000.0
ob_auto_camera = bpy.data.objects.new('AutoCamera', cam_auto)
scene.collection.objects.link(ob_auto_camera)
ob_auto_camera.location = (11.7027, -14.0432, 9.48569)
ob_auto_camera.rotation_euler = (1.09748, -7.21219e-08, 0.694738)
scene.camera = ob_auto_camera
bpy.context.view_layer.update()
